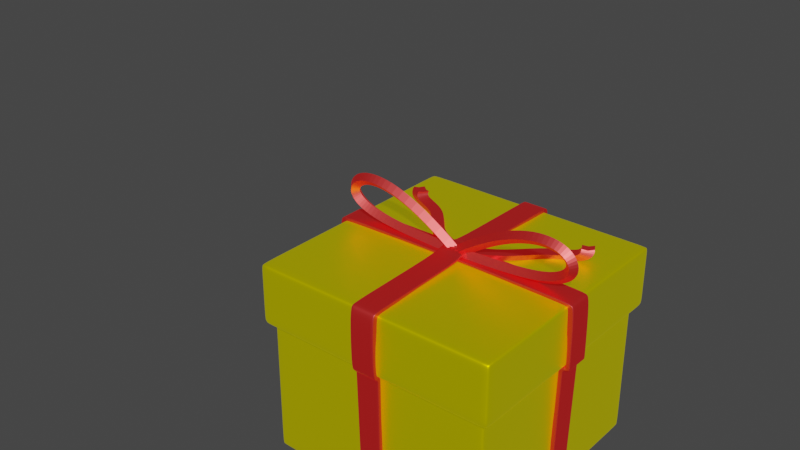 # Source: Present.blend  (saved by Blender 3.4.6; exported with 4.5.12 LTS)
import bpy
from mathutils import Matrix  # noqa: F401  (used for matrix-valued properties, if any)

bpy.ops.wm.read_factory_settings(use_empty=True)
scene = bpy.context.scene
scene.name = 'Scene'

# ---- collections
col_collection = bpy.data.collections.new('Collection'); scene.collection.children.link(col_collection)

# ---- materials (node trees are filled in below, after node groups)
mat_material_001 = bpy.data.materials.new('Material.001')
mat_material_001.use_transparent_shadow = False
mat_material = bpy.data.materials.new('Material')
mat_material.alpha_threshold = 0.0
mat_material.use_transparent_shadow = False
mat_material.roughness = 0.5
mat_material.line_color = (0.0, 0.0, 0.0, 1.0)

# ---- material node trees
mat_material_001.use_nodes = True; mat_material_001.node_tree.nodes.clear()
_N = mat_material_001.node_tree.nodes; _L = mat_material_001.node_tree.links
n0 = _N.new('ShaderNodeBsdfPrincipled'); n0.name = 'Principled BSDF'; n0.location = (10, 300)
n0.distribution = 'GGX'
n0.subsurface_method = 'RANDOM_WALK_SKIN'
n0.inputs[0].default_value = (1.0, 0.7379, 0.0, 1.0)
n0.inputs[1].default_value = 1.0
n0.inputs[3].default_value = 1.45
n0.inputs[27].default_value = (0.1733, 0.1733, 0.0, 1.0)
n0.inputs[28].default_value = 1.0
n1 = _N.new('ShaderNodeOutputMaterial'); n1.name = 'Material Output'; n1.location = (300, 300)
_L.new(n0.outputs[0], n1.inputs[0])
n1.is_active_output = True
mat_material.use_nodes = True; mat_material.node_tree.nodes.clear()
_N = mat_material.node_tree.nodes; _L = mat_material.node_tree.links
n0 = _N.new('ShaderNodeOutputMaterial'); n0.name = 'Material Output'; n0.location = (300, 300)
n1 = _N.new('ShaderNodeBsdfPrincipled'); n1.name = 'Principled BSDF'; n1.location = (10, 300)
n1.distribution = 'GGX'
n1.subsurface_method = 'RANDOM_WALK_SKIN'
n1.inputs[0].default_value = (0.8, 0.1007, 0.1007, 1.0)
n1.inputs[1].default_value = 1.0
n1.inputs[3].default_value = 1.45
n1.inputs[27].default_value = (0.2202, 0.0, 0.0, 1.0)
n1.inputs[28].default_value = 1.0
_L.new(n1.outputs[0], n0.inputs[0])
n0.is_active_output = True

# ---- world
world_world = bpy.data.worlds.new('World'); scene.world = world_world
world_world.use_nodes = True; world_world.node_tree.nodes.clear()
_N = world_world.node_tree.nodes; _L = world_world.node_tree.links
n0 = _N.new('ShaderNodeOutputWorld'); n0.name = 'World Output'; n0.location = (300, 300)
n1 = _N.new('ShaderNodeBackground'); n1.name = 'Background'; n1.location = (10, 300)
n1.inputs[0].default_value = (0.05088, 0.05088, 0.05088, 1.0)
_L.new(n1.outputs[0], n0.inputs[0])
n0.is_active_output = True
world_world.color = (0.05088, 0.05088, 0.05088)
world_world.use_sun_shadow = False
world_world.sun_shadow_jitter_overblur = 0.0

# ---- meshes
me_cube_001 = bpy.data.meshes.new('Cube.001')
me_cube_001.from_pydata([(1.0, 1.0, 1.0), (0.9035, 0.9035, -1.0), (1.0, -1.0, 1.0), (0.9035, -0.9035, -1.0), (-1.0, 1.0, 1.0), (-0.9035, 0.9035, -1.0), (-1.0, -1.0, 1.0), (-0.9035, -0.9035, -1.0), (-1.0, 1.0, -1.0), (-1.0, -1.0, -1.0), (1.0, 1.0, -1.0), (1.0, -1.0, -1.0), (1.0, 1.0, -0.8095), (-1.0, -1.0, -0.8095), (1.0, -1.0, -0.8095), (-1.0, 1.0, -0.8095), (-1.0, -1.0, 0.7869), (1.0, 1.0, 0.7869), (1.0, -1.0, 0.7869), (-1.0, 1.0, 0.7869), (0.9583, 1.0, -1.0), (0.9583, -1.0, 1.0), (0.9583, -1.0, -1.0), (0.9583, 1.0, 1.0), (0.8658, 0.9035, -1.0), (0.8658, -0.9035, -1.0), (0.9583, 1.0, -0.8095), (0.9583, -1.0, -0.8095), (0.9583, 1.0, 0.7869), (0.9583, -1.0, 0.7869), (-0.9488, 1.0, -1.0), (-0.9488, -1.0, 1.0), (-0.8572, 0.9035, -1.0), (-0.9488, -1.0, -0.8095), (-0.9488, -1.0, 0.7869), (-0.9488, -1.0, -1.0), (-0.9488, 1.0, 1.0), (-0.8572, -0.9035, -1.0), (-0.9488, 1.0, -0.8095), (-0.9488, 1.0, 0.7869), (-1.0, -0.9348, -1.0), (1.0, -0.9348, 1.0), (-1.0, -0.9348, 1.0), (1.0, -0.9348, -1.0), (-0.9035, -0.8446, -1.0), (0.9035, -0.8446, -1.0), (1.0, -0.9348, -0.8095), (-1.0, -0.9348, -0.8095), (1.0, -0.9348, 0.7869), (-1.0, -0.9348, 0.7869), (0.9583, -0.9348, 1.0), (-0.9488, -0.9348, 1.0), (-1.0, 0.9519, 1.0), (1.0, 0.9519, -1.0), (0.9035, 0.86, -1.0), (-1.0, 0.9519, -0.8095), (-1.0, 0.9519, 0.7869), (-1.0, 0.9519, -1.0), (1.0, 0.9519, 1.0), (-0.9035, 0.86, -1.0), (1.0, 0.9519, -0.8095), (1.0, 0.9519, 0.7869), (0.9583, 0.9519, 1.0), (-0.9488, 0.9519, 1.0), (0.9409, 0.9409, 0.6168), (0.9409, 0.9409, -5.373), (0.9409, -0.9409, 0.6168), (0.9409, -0.9409, -5.373), (-0.9409, 0.9409, 0.6168), (-0.9409, 0.9409, -5.373), (-0.9409, -0.9409, 0.6168), (-0.9409, -0.9409, -5.373), (0.9409, 0.9409, -5.253), (-0.9409, -0.9409, -5.253), (0.9409, -0.9409, -5.253), (-0.9409, 0.9409, -5.253), (-0.9409, -0.9409, 0.4922), (0.9409, 0.9409, 0.4922), (0.9409, -0.9409, 0.4922), (-0.9409, 0.9409, 0.4922), (-0.9409, 0.8874, -5.373), (0.9409, 0.8874, 0.6168), (-0.9409, 0.8874, 0.6168), (0.9409, 0.8874, -5.373), (0.9409, 0.8874, -5.253), (-0.9409, 0.8874, -5.253), (0.9409, 0.8874, 0.4922), (-0.9409, 0.8874, 0.4922), (-0.901, 0.9409, -5.373), (-0.901, -0.9409, 0.6168), (-0.901, -0.9409, -5.373), (-0.901, 0.9409, 0.6168), (-0.901, 0.9409, -5.253), (-0.901, -0.9409, -5.253), (-0.901, 0.9409, 0.4922), (-0.901, -0.9409, 0.4922), (-0.901, 0.8874, -5.373), (-0.901, 0.8874, 0.6168), (-0.9409, -0.8928, -5.373), (0.9409, -0.8928, 0.6168), (0.9409, -0.8928, -5.253), (0.9409, -0.8928, 0.4922), (-0.9409, -0.8928, 0.6168), (0.9409, -0.8928, -5.373), (-0.9409, -0.8928, -5.253), (-0.9409, -0.8928, 0.4922), (-0.901, -0.8928, -5.373), (-0.901, -0.8928, 0.6168), (0.8903, -0.9409, -5.373), (0.8903, 0.9409, 0.6168), (0.8903, 0.9409, -5.253), (0.8903, 0.9409, 0.4922), (0.8903, 0.8874, 0.6168), (0.8903, 0.9409, -5.373), (0.8903, -0.9409, 0.6168), (0.8903, -0.9409, -5.253), (0.8903, -0.9409, 0.4922), (0.8903, 0.8874, -5.373), (0.8903, -0.8928, 0.6168), (0.8903, -0.8928, -5.373)], [], [(51, 42, 6, 31), (34, 31, 6, 16), (56, 52, 4, 19), (48, 41, 2, 18), (28, 23, 0, 17), (44, 7, 9, 40), (32, 5, 8, 30), (25, 3, 11, 22), (54, 1, 10, 53), (20, 26, 12, 10), (43, 46, 14, 11), (57, 55, 15, 8), (35, 33, 13, 9), (26, 28, 17, 12), (46, 48, 18, 14), (55, 56, 19, 15), (33, 34, 16, 13), (14, 18, 29, 27), (38, 39, 28, 26), (11, 14, 27, 22), (30, 38, 26, 20), (37, 25, 22, 35), (1, 24, 20, 10), (39, 36, 23, 28), (18, 2, 21, 29), (41, 50, 21, 2), (19, 4, 36, 39), (7, 37, 35, 9), (8, 15, 38, 30), (15, 19, 39, 38), (27, 29, 34, 33), (22, 27, 33, 35), (24, 32, 30, 20), (29, 21, 31, 34), (50, 51, 31, 21), (62, 63, 51, 50), (58, 62, 50, 41), (13, 16, 49, 47), (60, 61, 48, 46), (9, 13, 47, 40), (53, 60, 46, 43), (3, 45, 43, 11), (59, 44, 40, 57), (61, 58, 41, 48), (16, 6, 42, 49), (63, 52, 42, 51), (36, 4, 52, 63), (17, 0, 58, 61), (5, 59, 57, 8), (10, 12, 60, 53), (12, 17, 61, 60), (0, 23, 62, 58), (23, 36, 63, 62), (47, 49, 56, 55), (40, 47, 55, 57), (45, 54, 53, 43), (49, 42, 52, 56), (107, 102, 70, 89), (95, 89, 70, 76), (87, 82, 68, 79), (119, 103, 67, 108), (101, 99, 66, 78), (111, 109, 64, 77), (113, 110, 72, 65), (103, 100, 74, 67), (80, 85, 75, 69), (90, 93, 73, 71), (110, 111, 77, 72), (100, 101, 78, 74), (85, 87, 79, 75), (93, 95, 76, 73), (104, 105, 87, 85), (72, 77, 86, 84), (98, 104, 85, 80), (65, 72, 84, 83), (77, 64, 81, 86), (113, 65, 83, 117), (105, 102, 82, 87), (91, 68, 82, 97), (109, 91, 97, 112), (69, 88, 96, 80), (115, 116, 95, 93), (75, 79, 94, 92), (108, 115, 93, 90), (69, 75, 92, 88), (79, 68, 91, 94), (98, 106, 90, 71), (116, 114, 89, 95), (118, 107, 89, 114), (112, 97, 107, 118), (80, 96, 106, 98), (76, 70, 102, 105), (71, 73, 104, 98), (73, 76, 105, 104), (84, 86, 101, 100), (83, 84, 100, 103), (86, 81, 99, 101), (117, 83, 103, 119), (97, 82, 102, 107), (96, 117, 119, 106), (81, 112, 118, 99), (99, 118, 114, 66), (78, 66, 114, 116), (67, 74, 115, 108), (74, 78, 116, 115), (64, 109, 112, 81), (88, 113, 117, 96), (92, 94, 111, 110), (88, 92, 110, 113), (94, 91, 109, 111), (106, 119, 108, 90)])
me_cube_001.polygons.foreach_set('use_smooth', [True] * 111)
_uv = me_cube_001.uv_layers.new(name='UVMap')
_uv.uv.foreach_set('vector', [0.8686, 0.7419, 0.875, 0.7419, 0.875, 0.75, 0.8686, 0.75, 0.5984, 0.9936, 0.625, 0.9936, 0.625, 1.0, 0.5984, 1.0, 0.5984, 0.244, 0.625, 0.244, 0.625, 0.25, 0.5984, 0.25, 0.5984, 0.7419, 0.625, 0.7419, 0.625, 0.75, 0.5984, 0.75, 0.5984, 0.4948, 0.625, 0.4948, 0.625, 0.5, 0.5984, 0.5, 0.1371, 0.7306, 0.1371, 0.7379, 0.125, 0.75, 0.125, 0.7419, 0.1429, 0.5121, 0.1371, 0.5121, 0.125, 0.5, 0.1314, 0.5, 0.3582, 0.7379, 0.3629, 0.7379, 0.375, 0.75, 0.3698, 0.75, 0.3629, 0.5175, 0.3629, 0.5121, 0.375, 0.5, 0.375, 0.506, 0.375, 0.4948, 0.3988, 0.4948, 0.3988, 0.5, 0.375, 0.5, 0.375, 0.7419, 0.3988, 0.7419, 0.3988, 0.75, 0.375, 0.75, 0.375, 0.244, 0.3988, 0.244, 0.3988, 0.25, 0.375, 0.25, 0.375, 0.9936, 0.3988, 0.9936, 0.3988, 1.0, 0.375, 1.0, 0.3988, 0.4948, 0.5984, 0.4948, 0.5984, 0.5, 0.3988, 0.5, 0.3988, 0.7419, 0.5984, 0.7419, 0.5984, 0.75, 0.3988, 0.75, 0.3988, 0.244, 0.5984, 0.244, 0.5984, 0.25, 0.3988, 0.25, 0.3988, 0.9936, 0.5984, 0.9936, 0.5984, 1.0, 0.3988, 1.0, 0.3988, 0.75, 0.5984, 0.75, 0.5984, 0.7552, 0.3988, 0.7552, 0.3988, 0.2564, 0.5984, 0.2564, 0.5984, 0.4948, 0.3988, 0.4948, 0.375, 0.75, 0.3988, 0.75, 0.3988, 0.7552, 0.375, 0.7552, 0.375, 0.2564, 0.3988, 0.2564, 0.3988, 0.4948, 0.375, 0.4948, 0.1429, 0.7379, 0.3582, 0.7379, 0.3698, 0.75, 0.1314, 0.75, 0.3629, 0.5121, 0.3582, 0.5121, 0.3698, 0.5, 0.375, 0.5, 0.5984, 0.2564, 0.625, 0.2564, 0.625, 0.4948, 0.5984, 0.4948, 0.5984, 0.75, 0.625, 0.75, 0.625, 0.7552, 0.5984, 0.7552, 0.625, 0.7419, 0.6302, 0.7419, 0.6302, 0.75, 0.625, 0.75, 0.5984, 0.25, 0.625, 0.25, 0.625, 0.2564, 0.5984, 0.2564, 0.1371, 0.7379, 0.1429, 0.7379, 0.1314, 0.75, 0.125, 0.75, 0.375, 0.25, 0.3988, 0.25, 0.3988, 0.2564, 0.375, 0.2564, 0.3988, 0.25, 0.5984, 0.25, 0.5984, 0.2564, 0.3988, 0.2564, 0.3988, 0.7552, 0.5984, 0.7552, 0.5984, 0.9936, 0.3988, 0.9936, 0.375, 0.7552, 0.3988, 0.7552, 0.3988, 0.9936, 0.375, 0.9936, 0.3582, 0.5121, 0.1429, 0.5121, 0.1314, 0.5, 0.3698, 0.5, 0.5984, 0.7552, 0.625, 0.7552, 0.625, 0.9936, 0.5984, 0.9936, 0.6302, 0.7419, 0.8686, 0.7419, 0.8686, 0.75, 0.6302, 0.75, 0.6302, 0.506, 0.8686, 0.506, 0.8686, 0.7419, 0.6302, 0.7419, 0.625, 0.506, 0.6302, 0.506, 0.6302, 0.7419, 0.625, 0.7419, 0.3988, 0.0, 0.5984, 0.0, 0.5984, 0.008144, 0.3988, 0.008144, 0.3988, 0.506, 0.5984, 0.506, 0.5984, 0.7419, 0.3988, 0.7419, 0.375, 0.0, 0.3988, 0.0, 0.3988, 0.008144, 0.375, 0.008144, 0.375, 0.506, 0.3988, 0.506, 0.3988, 0.7419, 0.375, 0.7419, 0.3629, 0.7379, 0.3629, 0.7306, 0.375, 0.7419, 0.375, 0.75, 0.1371, 0.5175, 0.1371, 0.7306, 0.125, 0.7419, 0.125, 0.506, 0.5984, 0.506, 0.625, 0.506, 0.625, 0.7419, 0.5984, 0.7419, 0.5984, 0.0, 0.625, 0.0, 0.625, 0.008144, 0.5984, 0.008144, 0.8686, 0.506, 0.875, 0.506, 0.875, 0.7419, 0.8686, 0.7419, 0.8686, 0.5, 0.875, 0.5, 0.875, 0.506, 0.8686, 0.506, 0.5984, 0.5, 0.625, 0.5, 0.625, 0.506, 0.5984, 0.506, 0.1371, 0.5121, 0.1371, 0.5175, 0.125, 0.506, 0.125, 0.5, 0.375, 0.5, 0.3988, 0.5, 0.3988, 0.506, 0.375, 0.506, 0.3988, 0.5, 0.5984, 0.5, 0.5984, 0.506, 0.3988, 0.506, 0.625, 0.5, 0.6302, 0.5, 0.6302, 0.506, 0.625, 0.506, 0.6302, 0.5, 0.8686, 0.5, 0.8686, 0.506, 0.6302, 0.506, 0.3988, 0.008144, 0.5984, 0.008144, 0.5984, 0.244, 0.3988, 0.244, 0.375, 0.008144, 0.3988, 0.008144, 0.3988, 0.244, 0.375, 0.244, 0.3629, 0.7306, 0.3629, 0.5175, 0.375, 0.506, 0.375, 0.7419, 0.5984, 0.008144, 0.625, 0.008144, 0.625, 0.244, 0.5984, 0.244, 0.8697, 0.7436, 0.875, 0.7436, 0.875, 0.75, 0.8697, 0.75, 0.6198, 0.9947, 0.625, 0.9947, 0.625, 1.0, 0.6198, 1.0, 0.6198, 0.2429, 0.625, 0.2429, 0.625, 0.25, 0.6198, 0.25, 0.3683, 0.7436, 0.375, 0.7436, 0.375, 0.75, 0.3683, 0.75, 0.6198, 0.7436, 0.625, 0.7436, 0.625, 0.75, 0.6198, 0.75, 0.6198, 0.4933, 0.625, 0.4933, 0.625, 0.5, 0.6198, 0.5, 0.375, 0.4933, 0.38, 0.4933, 0.38, 0.5, 0.375, 0.5, 0.375, 0.7436, 0.38, 0.7436, 0.38, 0.75, 0.375, 0.75, 0.375, 0.2429, 0.38, 0.2429, 0.38, 0.25, 0.375, 0.25, 0.375, 0.9947, 0.38, 0.9947, 0.38, 1.0, 0.375, 1.0, 0.38, 0.4933, 0.6198, 0.4933, 0.6198, 0.5, 0.38, 0.5, 0.38, 0.7436, 0.6198, 0.7436, 0.6198, 0.75, 0.38, 0.75, 0.38, 0.2429, 0.6198, 0.2429, 0.6198, 0.25, 0.38, 0.25, 0.38, 0.9947, 0.6198, 0.9947, 0.6198, 1.0, 0.38, 1.0, 0.38, 0.006391, 0.6198, 0.006391, 0.6198, 0.2429, 0.38, 0.2429, 0.38, 0.5, 0.6198, 0.5, 0.6198, 0.5071, 0.38, 0.5071, 0.375, 0.006391, 0.38, 0.006391, 0.38, 0.2429, 0.375, 0.2429, 0.375, 0.5, 0.38, 0.5, 0.38, 0.5071, 0.375, 0.5071, 0.6198, 0.5, 0.625, 0.5, 0.625, 0.5071, 0.6198, 0.5071, 0.3683, 0.5, 0.375, 0.5, 0.375, 0.5071, 0.3683, 0.5071, 0.6198, 0.006391, 0.625, 0.006391, 0.625, 0.2429, 0.6198, 0.2429, 0.8697, 0.5, 0.875, 0.5, 0.875, 0.5071, 0.8697, 0.5071, 0.6317, 0.5, 0.8697, 0.5, 0.8697, 0.5071, 0.6317, 0.5071, 0.125, 0.5, 0.1303, 0.5, 0.1303, 0.5071, 0.125, 0.5071, 0.38, 0.7567, 0.6198, 0.7567, 0.6198, 0.9947, 0.38, 0.9947, 0.38, 0.25, 0.6198, 0.25, 0.6198, 0.2553, 0.38, 0.2553, 0.375, 0.7567, 0.38, 0.7567, 0.38, 0.9947, 0.375, 0.9947, 0.375, 0.25, 0.38, 0.25, 0.38, 0.2553, 0.375, 0.2553, 0.6198, 0.25, 0.625, 0.25, 0.625, 0.2553, 0.6198, 0.2553, 0.125, 0.7436, 0.1303, 0.7436, 0.1303, 0.75, 0.125, 0.75, 0.6198, 0.7567, 0.625, 0.7567, 0.625, 0.9947, 0.6198, 0.9947, 0.6317, 0.7436, 0.8697, 0.7436, 0.8697, 0.75, 0.6317, 0.75, 0.6317, 0.5071, 0.8697, 0.5071, 0.8697, 0.7436, 0.6317, 0.7436, 0.125, 0.5071, 0.1303, 0.5071, 0.1303, 0.7436, 0.125, 0.7436, 0.6198, 0.0, 0.625, 0.0, 0.625, 0.006391, 0.6198, 0.006391, 0.375, 0.0, 0.38, 0.0, 0.38, 0.006391, 0.375, 0.006391, 0.38, 0.0, 0.6198, 0.0, 0.6198, 0.006391, 0.38, 0.006391, 0.38, 0.5071, 0.6198, 0.5071, 0.6198, 0.7436, 0.38, 0.7436, 0.375, 0.5071, 0.38, 0.5071, 0.38, 0.7436, 0.375, 0.7436, 0.6198, 0.5071, 0.625, 0.5071, 0.625, 0.7436, 0.6198, 0.7436, 0.3683, 0.5071, 0.375, 0.5071, 0.375, 0.7436, 0.3683, 0.7436, 0.8697, 0.5071, 0.875, 0.5071, 0.875, 0.7436, 0.8697, 0.7436, 0.1303, 0.5071, 0.3683, 0.5071, 0.3683, 0.7436, 0.1303, 0.7436, 0.625, 0.5071, 0.6317, 0.5071, 0.6317, 0.7436, 0.625, 0.7436, 0.625, 0.7436, 0.6317, 0.7436, 0.6317, 0.75, 0.625, 0.75, 0.6198, 0.75, 0.625, 0.75, 0.625, 0.7567, 0.6198, 0.7567, 0.375, 0.75, 0.38, 0.75, 0.38, 0.7567, 0.375, 0.7567, 0.38, 0.75, 0.6198, 0.75, 0.6198, 0.7567, 0.38, 0.7567, 0.625, 0.5, 0.6317, 0.5, 0.6317, 0.5071, 0.625, 0.5071, 0.1303, 0.5, 0.3683, 0.5, 0.3683, 0.5071, 0.1303, 0.5071, 0.38, 0.2553, 0.6198, 0.2553, 0.6198, 0.4933, 0.38, 0.4933, 0.375, 0.2553, 0.38, 0.2553, 0.38, 0.4933, 0.375, 0.4933, 0.6198, 0.2553, 0.625, 0.2553, 0.625, 0.4933, 0.6198, 0.4933, 0.1303, 0.7436, 0.3683, 0.7436, 0.3683, 0.75, 0.1303, 0.75])
me_cube_001.materials.append(mat_material_001)
me_cube_001.use_mirror_vertex_groups = False
me_cube_001.update()
me_cube_002 = bpy.data.meshes.new('Cube.002')
me_cube_002.from_pydata([(1.0, 0.9754, 0.9777), (0.9262, 0.9226, -0.888), (-1.0, 0.9754, 0.9777), (-0.9265, 0.9226, -0.888), (0.9262, 0.9226, -0.851), (-0.9265, 0.9226, -0.851), (1.0, 1.0, 0.9584), (-1.0, 1.0, 0.9584), (-0.9265, 0.8699, -0.888), (1.0, 0.9431, 1.0), (-1.0, 0.9431, 1.0), (0.9262, 0.8699, -0.888), (0.9262, 0.8699, -0.851), (-0.9265, 0.8699, -0.851), (1.0, 0.9431, 0.9584), (-1.0, 0.9431, 0.9584), (-0.8872, 0.9226, -0.888), (-0.9576, 0.9754, 0.9777), (-0.8872, 0.9226, -0.851), (-0.9576, 1.0, 0.9584), (-0.8872, 0.8699, -0.888), (-0.9576, 0.9431, 1.0), (0.9462, 0.9754, 0.9777), (0.8763, 0.9226, -0.851), (0.9462, 1.0, 0.9584), (0.9462, 0.9431, 1.0), (0.8763, 0.9226, -0.888), (0.8763, 0.8699, -0.888), (1.0, 0.9488, 0.343), (-1.0, 0.9488, 0.343), (-1.0, 0.8919, 0.343), (1.0, 0.8919, 0.343), (-0.9576, 0.9488, 0.343), (0.9462, 0.9488, 0.343), (1.0, 1.001, 0.4074), (-1.0, 1.001, 0.4074), (-1.0, 0.9437, 0.4074), (1.0, 0.9437, 0.4074), (-0.9576, 1.001, 0.4074), (0.9462, 1.001, 0.4074), (1.0, 0.948, 0.3878), (-1.0, 0.948, 0.3878), (-1.0, 0.8911, 0.3878), (1.0, 0.8911, 0.3878), (-0.9576, 0.948, 0.3878), (0.9462, 0.948, 0.3878), (1.0, 1.001, 0.4235), (-1.0, 1.001, 0.4235), (-1.0, 0.9437, 0.4235), (1.0, 0.9437, 0.4235), (-0.9576, 1.001, 0.4235), (0.9462, 1.001, 0.4235), (1.0, 0.9845, 0.3886), (-1.0, 0.9845, 0.3886), (-1.0, 0.9342, 0.4202), (1.0, 0.9342, 0.4202), (-0.9576, 0.9845, 0.3886), (0.9462, 0.9845, 0.3886), (-1.0, -0.002867, 1.0), (-1.0, -0.002867, 0.9584), (1.0, -0.002867, 1.0), (1.0, -0.002867, 0.9584), (-0.9576, -0.002867, 1.0), (0.9462, -0.002867, 1.0), (0.9262, -0.006415, -0.888), (-0.9265, -0.006415, -0.851), (-0.9265, -0.006415, -0.888), (0.9262, -0.006415, -0.851), (-0.8872, -0.006415, -0.888), (0.8763, -0.006415, -0.888)], [], [(15, 10, 2, 7), (24, 22, 0, 6), (26, 23, 4, 1), (8, 13, 5, 3), (51, 24, 6, 46), (48, 15, 7, 47), (46, 6, 14, 49), (66, 65, 13, 8), (1, 4, 12, 11), (6, 0, 9, 14), (26, 1, 11, 27), (59, 58, 10, 15), (17, 2, 10, 21), (22, 17, 21, 25), (3, 16, 20, 8), (47, 7, 19, 50), (3, 5, 18, 16), (7, 2, 17, 19), (0, 22, 25, 9), (16, 26, 27, 20), (50, 19, 24, 51), (16, 18, 23, 26), (19, 17, 22, 24), (59, 15, 14, 61), (65, 67, 12, 13), (48, 49, 14, 15), (13, 12, 31, 30), (18, 32, 33, 23), (5, 29, 32, 18), (4, 28, 31, 12), (13, 30, 29, 5), (23, 33, 28, 4), (54, 55, 37, 36), (56, 38, 39, 57), (53, 35, 38, 56), (52, 34, 37, 55), (54, 36, 35, 53), (57, 39, 34, 52), (33, 45, 40, 28), (30, 42, 41, 29), (28, 40, 43, 31), (29, 41, 44, 32), (32, 44, 45, 33), (30, 31, 43, 42), (36, 37, 49, 48), (38, 50, 51, 39), (35, 47, 50, 38), (34, 46, 49, 37), (36, 48, 47, 35), (39, 51, 46, 34), (45, 57, 52, 40), (42, 54, 53, 41), (40, 52, 55, 43), (41, 53, 56, 44), (44, 56, 57, 45), (42, 43, 55, 54), (9, 25, 63, 60), (21, 10, 58, 62), (14, 9, 60, 61), (25, 21, 62, 63), (20, 27, 69, 68), (27, 11, 64, 69), (11, 12, 67, 64), (8, 20, 68, 66)])
me_cube_002.polygons.foreach_set('use_smooth', [True] * 64)
_uv = me_cube_002.uv_layers.new(name='UVMap')
_uv.uv.foreach_set('vector', [0.6198, 0.2429, 0.625, 0.2429, 0.625, 0.25, 0.6198, 0.25, 0.6198, 0.4933, 0.625, 0.4933, 0.625, 0.5, 0.6198, 0.5, 0.375, 0.4933, 0.38, 0.4933, 0.38, 0.5, 0.375, 0.5, 0.375, 0.2429, 0.38, 0.2429, 0.38, 0.25, 0.375, 0.25, 0.5554, 0.4933, 0.6198, 0.4933, 0.6198, 0.5, 0.5554, 0.5, 0.5554, 0.2429, 0.6198, 0.2429, 0.6198, 0.25, 0.5554, 0.25, 0.5554, 0.5, 0.6198, 0.5, 0.6198, 0.5071, 0.5554, 0.5071, 0.375, 0.1246, 0.38, 0.1246, 0.38, 0.2429, 0.375, 0.2429, 0.375, 0.5, 0.38, 0.5, 0.38, 0.5071, 0.375, 0.5071, 0.6198, 0.5, 0.625, 0.5, 0.625, 0.5071, 0.6198, 0.5071, 0.3683, 0.5, 0.375, 0.5, 0.375, 0.5071, 0.3683, 0.5071, 0.6198, 0.1246, 0.625, 0.1246, 0.625, 0.2429, 0.6198, 0.2429, 0.8697, 0.5, 0.875, 0.5, 0.875, 0.5071, 0.8697, 0.5071, 0.6317, 0.5, 0.8697, 0.5, 0.8697, 0.5071, 0.6317, 0.5071, 0.125, 0.5, 0.1303, 0.5, 0.1303, 0.5071, 0.125, 0.5071, 0.5554, 0.25, 0.6198, 0.25, 0.6198, 0.2553, 0.5554, 0.2553, 0.375, 0.25, 0.38, 0.25, 0.38, 0.2553, 0.375, 0.2553, 0.6198, 0.25, 0.625, 0.25, 0.625, 0.2553, 0.6198, 0.2553, 0.625, 0.5, 0.6317, 0.5, 0.6317, 0.5071, 0.625, 0.5071, 0.1303, 0.5, 0.3683, 0.5, 0.3683, 0.5071, 0.1303, 0.5071, 0.5554, 0.2553, 0.6198, 0.2553, 0.6198, 0.4933, 0.5554, 0.4933, 0.375, 0.2553, 0.38, 0.2553, 0.38, 0.4933, 0.375, 0.4933, 0.6198, 0.2553, 0.625, 0.2553, 0.625, 0.4933, 0.6198, 0.4933, 0.6198, 0.1246, 0.6198, 0.2429, 0.6198, 0.5071, 0.6198, 0.6254, 0.38, 0.1246, 0.38, 0.6254, 0.38, 0.5071, 0.38, 0.2429, 0.5554, 0.2429, 0.5554, 0.5071, 0.6198, 0.5071, 0.6198, 0.2429, 0.38, 0.2429, 0.38, 0.5071, 0.5429, 0.5071, 0.5429, 0.2429, 0.38, 0.2553, 0.5429, 0.2553, 0.5429, 0.4933, 0.38, 0.4933, 0.38, 0.25, 0.5429, 0.25, 0.5429, 0.2553, 0.38, 0.2553, 0.38, 0.5, 0.5429, 0.5, 0.5429, 0.5071, 0.38, 0.5071, 0.38, 0.2429, 0.5429, 0.2429, 0.5429, 0.25, 0.38, 0.25, 0.38, 0.4933, 0.5429, 0.4933, 0.5429, 0.5, 0.38, 0.5, 0.552, 0.2429, 0.552, 0.5071, 0.5534, 0.5071, 0.5534, 0.2429, 0.552, 0.2553, 0.5534, 0.2553, 0.5534, 0.4933, 0.552, 0.4933, 0.552, 0.25, 0.5534, 0.25, 0.5534, 0.2553, 0.552, 0.2553, 0.552, 0.5, 0.5534, 0.5, 0.5534, 0.5071, 0.552, 0.5071, 0.552, 0.2429, 0.5534, 0.2429, 0.5534, 0.25, 0.552, 0.25, 0.552, 0.4933, 0.5534, 0.4933, 0.5534, 0.5, 0.552, 0.5, 0.5429, 0.4933, 0.5473, 0.4933, 0.5473, 0.5, 0.5429, 0.5, 0.5429, 0.2429, 0.5471, 0.2432, 0.5473, 0.25, 0.5429, 0.25, 0.5429, 0.5, 0.5473, 0.5, 0.5471, 0.5068, 0.5429, 0.5071, 0.5429, 0.25, 0.5473, 0.25, 0.5473, 0.2553, 0.5429, 0.2553, 0.5429, 0.2553, 0.5473, 0.2553, 0.5473, 0.4933, 0.5429, 0.4933, 0.5429, 0.2429, 0.5429, 0.5071, 0.5471, 0.5068, 0.5471, 0.2432, 0.5534, 0.2429, 0.5534, 0.5071, 0.5554, 0.5071, 0.5554, 0.2429, 0.5534, 0.2553, 0.5554, 0.2553, 0.5554, 0.4933, 0.5534, 0.4933, 0.5534, 0.25, 0.5554, 0.25, 0.5554, 0.2553, 0.5534, 0.2553, 0.5534, 0.5, 0.5554, 0.5, 0.5554, 0.5071, 0.5534, 0.5071, 0.5534, 0.2429, 0.5554, 0.2429, 0.5554, 0.25, 0.5534, 0.25, 0.5534, 0.4933, 0.5554, 0.4933, 0.5554, 0.5, 0.5534, 0.5, 0.5473, 0.4933, 0.552, 0.4933, 0.552, 0.5, 0.5473, 0.5, 0.5471, 0.2432, 0.552, 0.2429, 0.552, 0.25, 0.5473, 0.25, 0.5473, 0.5, 0.552, 0.5, 0.552, 0.5071, 0.5471, 0.5068, 0.5473, 0.25, 0.552, 0.25, 0.552, 0.2553, 0.5473, 0.2553, 0.5473, 0.2553, 0.552, 0.2553, 0.552, 0.4933, 0.5473, 0.4933, 0.5471, 0.2432, 0.5471, 0.5068, 0.552, 0.5071, 0.552, 0.2429, 0.625, 0.5071, 0.6317, 0.5071, 0.6317, 0.6254, 0.625, 0.6254, 0.8697, 0.5071, 0.875, 0.5071, 0.875, 0.6254, 0.8697, 0.6254, 0.6198, 0.5071, 0.625, 0.5071, 0.625, 0.6254, 0.6198, 0.6254, 0.6317, 0.5071, 0.8697, 0.5071, 0.8697, 0.6254, 0.6317, 0.6254, 0.1303, 0.5071, 0.3683, 0.5071, 0.3683, 0.6254, 0.1303, 0.6254, 0.3683, 0.5071, 0.375, 0.5071, 0.375, 0.6254, 0.3683, 0.6254, 0.375, 0.5071, 0.38, 0.5071, 0.38, 0.6254, 0.375, 0.6254, 0.125, 0.5071, 0.1303, 0.5071, 0.1303, 0.6254, 0.125, 0.6254])
me_cube_002.materials.append(mat_material)
me_cube_002.use_mirror_vertex_groups = False
me_cube_002.update()
me_cube_003 = bpy.data.meshes.new('Cube.003')
me_cube_003.from_pydata([(1.0, 0.9674, 0.9842), (0.9262, 0.9226, -0.888), (-1.0, 0.9674, 0.9842), (-0.9265, 0.9226, -0.888), (0.9262, 0.9226, -0.851), (-0.9265, 0.9226, -0.851), (1.0, 1.0, 0.9584), (-1.0, 1.0, 0.9584), (-0.9265, 0.8699, -0.888), (1.0, 0.9431, 1.0), (-1.0, 0.9431, 1.0), (0.9262, 0.8699, -0.888), (0.9262, 0.8699, -0.851), (-0.9265, 0.8699, -0.851), (1.0, 0.9431, 0.9584), (-1.0, 0.9431, 0.9584), (-0.8872, 0.9226, -0.888), (-0.9576, 0.9674, 0.9842), (-0.8872, 0.9226, -0.851), (-0.9576, 1.0, 0.9584), (-0.8872, 0.8699, -0.888), (-0.9576, 0.9431, 1.0), (0.9462, 0.9674, 0.9842), (0.8763, 0.9226, -0.851), (0.9462, 1.0, 0.9584), (0.9462, 0.9431, 1.0), (0.8763, 0.9226, -0.888), (0.8763, 0.8699, -0.888), (1.0, 0.9488, 0.343), (-1.0, 0.9488, 0.343), (-1.0, 0.8919, 0.343), (1.0, 0.8919, 0.343), (-0.9576, 0.9488, 0.343), (0.9462, 0.9488, 0.343), (1.0, 0.9755, 0.4025), (-1.0, 0.9755, 0.4025), (-1.0, 0.9187, 0.4025), (1.0, 0.9187, 0.4025), (-0.9576, 0.9755, 0.4025), (0.9462, 0.9755, 0.4025), (1.0, 0.9483, 0.3683), (-1.0, 0.9483, 0.3683), (-1.0, 0.8915, 0.3683), (1.0, 0.8915, 0.3683), (-0.9576, 0.9483, 0.3683), (0.9462, 0.9483, 0.3683), (1.0, 0.9957, 0.4268), (-1.0, 0.9957, 0.4268), (-1.0, 0.9388, 0.4268), (1.0, 0.9388, 0.4268), (-0.9576, 0.9957, 0.4268), (0.9462, 0.9957, 0.4268), (1.0, 0.9649, 0.3857), (-1.0, 0.9649, 0.3857), (-1.0, 0.9099, 0.4003), (1.0, 0.9099, 0.4003), (-0.9576, 0.9649, 0.3857), (0.9462, 0.9649, 0.3857), (-1.0, -0.002867, 1.042), (-1.0, -0.002867, 1.001), (1.0, -0.002867, 1.042), (1.0, -0.002867, 1.001), (-0.9576, -0.002867, 1.042), (0.9462, -0.002867, 1.042), (0.9262, -0.006415, -0.888), (-0.9265, -0.006415, -0.851), (-0.9265, -0.006415, -0.888), (0.9262, -0.006415, -0.851), (-0.8872, -0.006415, -0.888), (0.8763, -0.006415, -0.888), (-1.0, 0.1139, 1.01), (-1.0, 0.1139, 0.968), (1.0, 0.1139, 1.01), (1.0, 0.1139, 0.968), (-0.9576, 0.1139, 1.01), (0.9462, 0.1139, 1.01), (1.0, 0.09338, 1.039), (1.0, 0.09338, 0.9978), (-0.9576, 0.09338, 1.039), (0.9462, 0.09338, 1.039), (-1.0, 0.09338, 1.039), (-1.0, 0.09338, 0.9978)], [], [(15, 10, 2, 7), (24, 22, 0, 6), (26, 23, 4, 1), (8, 13, 5, 3), (51, 24, 6, 46), (48, 15, 7, 47), (46, 6, 14, 49), (66, 65, 13, 8), (1, 4, 12, 11), (6, 0, 9, 14), (26, 1, 11, 27), (71, 70, 10, 15), (17, 2, 10, 21), (22, 17, 21, 25), (3, 16, 20, 8), (47, 7, 19, 50), (3, 5, 18, 16), (7, 2, 17, 19), (0, 22, 25, 9), (16, 26, 27, 20), (50, 19, 24, 51), (16, 18, 23, 26), (19, 17, 22, 24), (71, 15, 14, 73), (65, 67, 12, 13), (48, 49, 14, 15), (13, 12, 31, 30), (18, 32, 33, 23), (5, 29, 32, 18), (4, 28, 31, 12), (13, 30, 29, 5), (23, 33, 28, 4), (54, 55, 37, 36), (56, 38, 39, 57), (53, 35, 38, 56), (52, 34, 37, 55), (54, 36, 35, 53), (57, 39, 34, 52), (33, 45, 40, 28), (30, 42, 41, 29), (28, 40, 43, 31), (29, 41, 44, 32), (32, 44, 45, 33), (30, 31, 43, 42), (36, 37, 49, 48), (38, 50, 51, 39), (35, 47, 50, 38), (34, 46, 49, 37), (36, 48, 47, 35), (39, 51, 46, 34), (45, 57, 52, 40), (42, 54, 53, 41), (40, 52, 55, 43), (41, 53, 56, 44), (44, 56, 57, 45), (42, 43, 55, 54), (76, 79, 63, 60), (78, 80, 58, 62), (77, 76, 60, 61), (79, 78, 62, 63), (20, 27, 69, 68), (27, 11, 64, 69), (11, 12, 67, 64), (8, 20, 68, 66), (25, 21, 74, 75), (14, 9, 72, 73), (21, 10, 70, 74), (9, 25, 75, 72), (81, 71, 73, 77), (81, 80, 70, 71), (59, 58, 80, 81), (59, 81, 77, 61), (75, 74, 78, 79), (73, 72, 76, 77), (74, 70, 80, 78), (72, 75, 79, 76)])
me_cube_003.polygons.foreach_set('use_smooth', [True] * 76)
_uv = me_cube_003.uv_layers.new(name='UVMap')
_uv.uv.foreach_set('vector', [0.6198, 0.2429, 0.625, 0.2429, 0.625, 0.25, 0.6198, 0.25, 0.6198, 0.4933, 0.625, 0.4933, 0.625, 0.5, 0.6198, 0.5, 0.375, 0.4933, 0.38, 0.4933, 0.38, 0.5, 0.375, 0.5, 0.375, 0.2429, 0.38, 0.2429, 0.38, 0.25, 0.375, 0.25, 0.5532, 0.4933, 0.6198, 0.4933, 0.6198, 0.5, 0.5532, 0.5, 0.5532, 0.2429, 0.6198, 0.2429, 0.6198, 0.25, 0.5532, 0.25, 0.5532, 0.5, 0.6198, 0.5, 0.6198, 0.5071, 0.5532, 0.5071, 0.375, 0.1246, 0.38, 0.1246, 0.38, 0.2429, 0.375, 0.2429, 0.375, 0.5, 0.38, 0.5, 0.38, 0.5071, 0.375, 0.5071, 0.6198, 0.5, 0.625, 0.5, 0.625, 0.5071, 0.6198, 0.5071, 0.3683, 0.5, 0.375, 0.5, 0.375, 0.5071, 0.3683, 0.5071, 0.6198, 0.1392, 0.625, 0.1392, 0.625, 0.2429, 0.6198, 0.2429, 0.8697, 0.5, 0.875, 0.5, 0.875, 0.5071, 0.8697, 0.5071, 0.6317, 0.5, 0.8697, 0.5, 0.8697, 0.5071, 0.6317, 0.5071, 0.125, 0.5, 0.1303, 0.5, 0.1303, 0.5071, 0.125, 0.5071, 0.5532, 0.25, 0.6198, 0.25, 0.6198, 0.2553, 0.5532, 0.2553, 0.375, 0.25, 0.38, 0.25, 0.38, 0.2553, 0.375, 0.2553, 0.6198, 0.25, 0.625, 0.25, 0.625, 0.2553, 0.6198, 0.2553, 0.625, 0.5, 0.6317, 0.5, 0.6317, 0.5071, 0.625, 0.5071, 0.1303, 0.5, 0.3683, 0.5, 0.3683, 0.5071, 0.1303, 0.5071, 0.5532, 0.2553, 0.6198, 0.2553, 0.6198, 0.4933, 0.5532, 0.4933, 0.375, 0.2553, 0.38, 0.2553, 0.38, 0.4933, 0.375, 0.4933, 0.6198, 0.2553, 0.625, 0.2553, 0.625, 0.4933, 0.6198, 0.4933, 0.6198, 0.1392, 0.6198, 0.2429, 0.6198, 0.5071, 0.6198, 0.6108, 0.38, 0.1246, 0.38, 0.6254, 0.38, 0.5071, 0.38, 0.2429, 0.5532, 0.2429, 0.5532, 0.5071, 0.6198, 0.5071, 0.6198, 0.2429, 0.38, 0.2429, 0.38, 0.5071, 0.5429, 0.5071, 0.5429, 0.2429, 0.38, 0.2553, 0.5429, 0.2553, 0.5429, 0.4933, 0.38, 0.4933, 0.38, 0.25, 0.5429, 0.25, 0.5429, 0.2553, 0.38, 0.2553, 0.38, 0.5, 0.5429, 0.5, 0.5429, 0.5071, 0.38, 0.5071, 0.38, 0.2429, 0.5429, 0.2429, 0.5429, 0.25, 0.38, 0.25, 0.38, 0.4933, 0.5429, 0.4933, 0.5429, 0.5, 0.38, 0.5, 0.5482, 0.2433, 0.5482, 0.5067, 0.5498, 0.5069, 0.5498, 0.2431, 0.5483, 0.2553, 0.5499, 0.2553, 0.5499, 0.4933, 0.5483, 0.4933, 0.5483, 0.25, 0.5499, 0.25, 0.5499, 0.2553, 0.5483, 0.2553, 0.5483, 0.5, 0.5499, 0.5, 0.5498, 0.5069, 0.5482, 0.5067, 0.5482, 0.2433, 0.5498, 0.2431, 0.5499, 0.25, 0.5483, 0.25, 0.5483, 0.4933, 0.5499, 0.4933, 0.5499, 0.5, 0.5483, 0.5, 0.5429, 0.4933, 0.5454, 0.4933, 0.5454, 0.5, 0.5429, 0.5, 0.5429, 0.2429, 0.5454, 0.2429, 0.5454, 0.25, 0.5429, 0.25, 0.5429, 0.5, 0.5454, 0.5, 0.5454, 0.5071, 0.5429, 0.5071, 0.5429, 0.25, 0.5454, 0.25, 0.5454, 0.2553, 0.5429, 0.2553, 0.5429, 0.2553, 0.5454, 0.2553, 0.5454, 0.4933, 0.5429, 0.4933, 0.5429, 0.2429, 0.5429, 0.5071, 0.5454, 0.5071, 0.5454, 0.2429, 0.5498, 0.2431, 0.5498, 0.5069, 0.5532, 0.5071, 0.5532, 0.2429, 0.5499, 0.2553, 0.5532, 0.2553, 0.5532, 0.4933, 0.5499, 0.4933, 0.5499, 0.25, 0.5532, 0.25, 0.5532, 0.2553, 0.5499, 0.2553, 0.5499, 0.5, 0.5532, 0.5, 0.5532, 0.5071, 0.5498, 0.5069, 0.5498, 0.2431, 0.5532, 0.2429, 0.5532, 0.25, 0.5499, 0.25, 0.5499, 0.4933, 0.5532, 0.4933, 0.5532, 0.5, 0.5499, 0.5, 0.5454, 0.4933, 0.5483, 0.4933, 0.5483, 0.5, 0.5454, 0.5, 0.5454, 0.2429, 0.5482, 0.2433, 0.5483, 0.25, 0.5454, 0.25, 0.5454, 0.5, 0.5483, 0.5, 0.5482, 0.5067, 0.5454, 0.5071, 0.5454, 0.25, 0.5483, 0.25, 0.5483, 0.2553, 0.5454, 0.2553, 0.5454, 0.2553, 0.5483, 0.2553, 0.5483, 0.4933, 0.5454, 0.4933, 0.5454, 0.2429, 0.5454, 0.5071, 0.5482, 0.5067, 0.5482, 0.2433, 0.625, 0.6133, 0.6317, 0.6133, 0.6317, 0.6254, 0.625, 0.6254, 0.8697, 0.6133, 0.875, 0.6133, 0.875, 0.6254, 0.8697, 0.6254, 0.6198, 0.6133, 0.625, 0.6133, 0.625, 0.6254, 0.6198, 0.6254, 0.6317, 0.6133, 0.8697, 0.6133, 0.8697, 0.6254, 0.6317, 0.6254, 0.1303, 0.5071, 0.3683, 0.5071, 0.3683, 0.6254, 0.1303, 0.6254, 0.3683, 0.5071, 0.375, 0.5071, 0.375, 0.6254, 0.3683, 0.6254, 0.375, 0.5071, 0.38, 0.5071, 0.38, 0.6254, 0.375, 0.6254, 0.125, 0.5071, 0.1303, 0.5071, 0.1303, 0.6254, 0.125, 0.6254, 0.6317, 0.5071, 0.8697, 0.5071, 0.8697, 0.6108, 0.6317, 0.6108, 0.6198, 0.5071, 0.625, 0.5071, 0.625, 0.6108, 0.6198, 0.6108, 0.8697, 0.5071, 0.875, 0.5071, 0.875, 0.6108, 0.8697, 0.6108, 0.625, 0.5071, 0.6317, 0.5071, 0.6317, 0.6108, 0.625, 0.6108, 0.6198, 0.1367, 0.6198, 0.1392, 0.6198, 0.6108, 0.6198, 0.6133, 0.6198, 0.1367, 0.625, 0.1367, 0.625, 0.1392, 0.6198, 0.1392, 0.6198, 0.1246, 0.625, 0.1246, 0.625, 0.1367, 0.6198, 0.1367, 0.6198, 0.1246, 0.6198, 0.1367, 0.6198, 0.6133, 0.6198, 0.6254, 0.6317, 0.6108, 0.8697, 0.6108, 0.8697, 0.6133, 0.6317, 0.6133, 0.6198, 0.6108, 0.625, 0.6108, 0.625, 0.6133, 0.6198, 0.6133, 0.8697, 0.6108, 0.875, 0.6108, 0.875, 0.6133, 0.8697, 0.6133, 0.625, 0.6108, 0.6317, 0.6108, 0.6317, 0.6133, 0.625, 0.6133])
me_cube_003.materials.append(mat_material)
me_cube_003.use_mirror_vertex_groups = False
me_cube_003.update()
me_nurbspath_002 = bpy.data.meshes.new('NurbsPath.002')
me_nurbspath_002.from_pydata([(1.566, 0.5671, -0.04946), (1.525, 0.5381, -0.07047), (1.478, 0.5189, -0.05431), (0.6862, 0.007068, -0.2381), (0.699, -0.04126, -0.2381), (0.704, -0.03994, -0.1883), (0.7089, -0.03863, -0.1386), (0.6961, 0.009701, -0.1386), (0.6833, 0.05803, -0.1386), (0.6783, 0.05671, -0.1883), (0.6734, 0.0554, -0.2381), (0.6862, 0.007068, -0.2381), (0.699, -0.04126, -0.2381), (0.704, -0.03994, -0.1883), (0.7089, -0.03863, -0.1386), (0.6961, 0.009701, -0.1386), (0.6833, 0.05803, -0.1386), (0.6783, 0.05671, -0.1883), (0.6734, 0.0554, -0.2381), (0.7316, 0.02046, -0.2431), (0.7471, -0.02707, -0.2433), (0.7522, -0.0257, -0.1936), (0.7574, -0.02432, -0.1439), (0.7419, 0.02321, -0.1436), (0.7264, 0.07074, -0.1433), (0.7212, 0.06937, -0.193), (0.716, 0.068, -0.2428), (0.7729, 0.03531, -0.2478), (0.7911, -0.01125, -0.2485), (0.7965, -0.009799, -0.1988), (0.8018, -0.008348, -0.1491), (0.7836, 0.03821, -0.1485), (0.7654, 0.08476, -0.1479), (0.76, 0.08331, -0.1975), (0.7546, 0.08186, -0.2472), (0.8105, 0.05141, -0.2525), (0.8314, 0.006013, -0.2534), (0.837, 0.007559, -0.2038), (0.8426, 0.009105, -0.1541), (0.8217, 0.0545, -0.1532), (0.8007, 0.09989, -0.1522), (0.7952, 0.09834, -0.2019), (0.7896, 0.0968, -0.2515), (0.8448, 0.06858, -0.257), (0.8684, 0.02451, -0.2583), (0.8742, 0.02618, -0.2086), (0.88, 0.02784, -0.159), (0.8564, 0.07191, -0.1577), (0.8328, 0.116, -0.1564), (0.827, 0.1143, -0.206), (0.8212, 0.1126, -0.2557), (0.876, 0.08666, -0.2613), (0.9021, 0.04405, -0.263), (0.9082, 0.04585, -0.2134), (0.9142, 0.04765, -0.1638), (0.8881, 0.09026, -0.1621), (0.862, 0.1329, -0.1605), (0.856, 0.1311, -0.2101), (0.8499, 0.1293, -0.2597), (0.9046, 0.1055, -0.2656), (0.933, 0.06442, -0.2676), (0.9393, 0.06637, -0.218), (0.9456, 0.06831, -0.1685), (0.9171, 0.1094, -0.1665), (0.8887, 0.1504, -0.1645), (0.8824, 0.1485, -0.214), (0.8761, 0.1466, -0.2636), (0.9307, 0.1249, -0.2698), (0.9613, 0.08542, -0.2721), (0.9678, 0.08752, -0.2226), (0.9743, 0.08963, -0.173), (0.9437, 0.1291, -0.1707), (0.9131, 0.1686, -0.1684), (0.9066, 0.1665, -0.2179), (0.9001, 0.1644, -0.2674), (0.9547, 0.1448, -0.2738), (0.9872, 0.1068, -0.2765), (0.9939, 0.1091, -0.227), (1.001, 0.1114, -0.1775), (0.9681, 0.1493, -0.1749), (0.9356, 0.1872, -0.1722), (0.9289, 0.185, -0.2217), (0.9222, 0.1827, -0.2712), (0.9768, 0.1649, -0.2778), (1.011, 0.1285, -0.2808), (1.018, 0.1309, -0.2313), (1.025, 0.1334, -0.1819), (0.9906, 0.1698, -0.1789), (0.9565, 0.2062, -0.176), (0.9496, 0.2038, -0.2254), (0.9427, 0.2014, -0.2749), (0.9973, 0.1853, -0.2818), (1.033, 0.1502, -0.285), (1.04, 0.1528, -0.2355), (1.047, 0.1554, -0.1861), (1.011, 0.1905, -0.1829), (0.9759, 0.2255, -0.1797), (0.9689, 0.223, -0.2291), (0.9619, 0.2204, -0.2785), (1.016, 0.2057, -0.2856), (1.053, 0.1719, -0.289), (1.06, 0.1746, -0.2396), (1.067, 0.1773, -0.1902), (1.031, 0.2111, -0.1868), (0.9942, 0.245, -0.1833), (0.987, 0.2423, -0.2327), (0.9799, 0.2396, -0.2822), (1.034, 0.2262, -0.2893), (1.072, 0.1932, -0.293), (1.079, 0.196, -0.2436), (1.086, 0.1988, -0.1942), (1.049, 0.2317, -0.1906), (1.011, 0.2647, -0.1869), (1.004, 0.2619, -0.2363), (0.997, 0.2591, -0.2857), (1.051, 0.2464, -0.293), (1.09, 0.2143, -0.2968), (1.097, 0.2171, -0.2474), (1.104, 0.22, -0.198), (1.066, 0.2521, -0.1942), (1.028, 0.2843, -0.1905), (1.021, 0.2814, -0.2399), (1.013, 0.2786, -0.2893), (1.068, 0.2664, -0.2966), (1.106, 0.2348, -0.3004), (1.114, 0.2377, -0.251), (1.121, 0.2406, -0.2017), (1.082, 0.2722, -0.1978), (1.044, 0.3038, -0.194), (1.037, 0.301, -0.2434), (1.029, 0.2981, -0.2927), (1.083, 0.2862, -0.3), (1.122, 0.2548, -0.3039), (1.129, 0.2576, -0.2546), (1.137, 0.2605, -0.2052), (1.098, 0.2919, -0.2013), (1.059, 0.3232, -0.1974), (1.052, 0.3204, -0.2468), (1.045, 0.3175, -0.2962), (1.099, 0.3055, -0.3034), (1.137, 0.2741, -0.3073), (1.145, 0.2769, -0.2579), (1.152, 0.2797, -0.2085), (1.113, 0.311, -0.2046), (1.074, 0.3423, -0.2007), (1.067, 0.3396, -0.2501), (1.06, 0.3368, -0.2995), (1.114, 0.3243, -0.3066), (1.152, 0.2928, -0.3104), (1.159, 0.2954, -0.261), (1.166, 0.298, -0.2116), (1.128, 0.3295, -0.2077), (1.089, 0.3611, -0.2039), (1.082, 0.3585, -0.2533), (1.075, 0.3559, -0.3027), (1.128, 0.3426, -0.3096), (1.167, 0.3106, -0.3134), (1.174, 0.313, -0.2639), (1.18, 0.3154, -0.2145), (1.142, 0.3474, -0.2107), (1.104, 0.3794, -0.2069), (1.097, 0.377, -0.2564), (1.09, 0.3746, -0.3058), (1.143, 0.3604, -0.3124), (1.181, 0.3277, -0.3161), (1.188, 0.3298, -0.2666), (1.194, 0.3319, -0.2171), (1.157, 0.3646, -0.2134), (1.119, 0.3972, -0.2097), (1.112, 0.3951, -0.2593), (1.106, 0.393, -0.3088), (1.158, 0.3774, -0.3151), (1.195, 0.3439, -0.3186), (1.201, 0.3457, -0.2691), (1.208, 0.3474, -0.2195), (1.171, 0.3809, -0.2159), (1.134, 0.4144, -0.2124), (1.127, 0.4127, -0.262), (1.121, 0.4109, -0.3115), (1.173, 0.3938, -0.3174), (1.209, 0.3593, -0.3209), (1.215, 0.3606, -0.2712), (1.221, 0.3619, -0.2216), (1.185, 0.3964, -0.2182), (1.149, 0.4309, -0.2148), (1.143, 0.4296, -0.2644), (1.137, 0.4283, -0.314), (1.188, 0.4095, -0.3195), (1.223, 0.3739, -0.3228), (1.229, 0.3747, -0.2731), (1.234, 0.3754, -0.2234), (1.199, 0.4111, -0.2201), (1.164, 0.4467, -0.2169), (1.159, 0.4459, -0.2666), (1.153, 0.4452, -0.3163), (1.204, 0.4245, -0.3213), (1.238, 0.3876, -0.3244), (1.242, 0.3878, -0.2746), (1.247, 0.388, -0.2249), (1.214, 0.4248, -0.2218), (1.18, 0.4617, -0.2186), (1.175, 0.4615, -0.2684), (1.17, 0.4613, -0.3182), (1.22, 0.4386, -0.3227), (1.252, 0.4005, -0.3257), (1.256, 0.4, -0.2759), (1.26, 0.3995, -0.226), (1.228, 0.4376, -0.223), (1.196, 0.4758, -0.22), (1.192, 0.4762, -0.2699), (1.188, 0.4767, -0.3197), (1.236, 0.452, -0.3237), (1.267, 0.4126, -0.3266), (1.27, 0.4114, -0.2767), (1.273, 0.4101, -0.2268), (1.243, 0.4495, -0.2239), (1.212, 0.4889, -0.221), (1.209, 0.4901, -0.2709), (1.206, 0.4914, -0.3208), (1.253, 0.4645, -0.3242), (1.282, 0.4239, -0.327), (1.284, 0.4219, -0.2771), (1.286, 0.4199, -0.2272), (1.257, 0.4605, -0.2243), (1.228, 0.5011, -0.2215), (1.226, 0.5032, -0.2714), (1.224, 0.5052, -0.3213), (1.27, 0.4762, -0.3241), (1.297, 0.4344, -0.327), (1.298, 0.4316, -0.2771), (1.299, 0.4287, -0.2271), (1.272, 0.4706, -0.2243), (1.245, 0.5124, -0.2214), (1.244, 0.5152, -0.2713), (1.243, 0.5181, -0.3213), (1.288, 0.4872, -0.3235), (1.313, 0.4442, -0.3264), (1.313, 0.4405, -0.2765), (1.312, 0.4368, -0.2267), (1.287, 0.4797, -0.2238), (1.261, 0.5227, -0.2208), (1.262, 0.5264, -0.2707), (1.262, 0.5301, -0.3205), (1.306, 0.4973, -0.3222), (1.33, 0.4534, -0.3252), (1.327, 0.4487, -0.2755), (1.325, 0.4441, -0.2257), (1.302, 0.488, -0.2227), (1.278, 0.5319, -0.2196), (1.28, 0.5366, -0.2694), (1.282, 0.5412, -0.3191), (1.324, 0.5066, -0.3201), (1.346, 0.4618, -0.3233), (1.342, 0.4563, -0.2738), (1.338, 0.4507, -0.2243), (1.316, 0.4955, -0.221), (1.294, 0.5403, -0.2178), (1.298, 0.5458, -0.2673), (1.302, 0.5514, -0.3168), (1.343, 0.5152, -0.3172), (1.363, 0.4697, -0.3207), (1.357, 0.4632, -0.2715), (1.351, 0.4567, -0.2222), (1.331, 0.5022, -0.2187), (1.311, 0.5477, -0.2153), (1.317, 0.5542, -0.2645), (1.323, 0.5606, -0.3137), (1.362, 0.523, -0.3133), (1.381, 0.4769, -0.3171), (1.373, 0.4695, -0.2684), (1.364, 0.4621, -0.2196), (1.345, 0.5082, -0.2158), (1.326, 0.5542, -0.2121), (1.335, 0.5616, -0.2608), (1.343, 0.5691, -0.3096), (1.381, 0.5301, -0.3085), (1.399, 0.4836, -0.3126), (1.388, 0.4753, -0.2644), (1.377, 0.4669, -0.2163), (1.359, 0.5134, -0.2122), (1.342, 0.56, -0.2082), (1.352, 0.5683, -0.2563), (1.363, 0.5767, -0.3044), (1.4, 0.5367, -0.3025), (1.417, 0.4899, -0.3068), (1.403, 0.4806, -0.2596), (1.39, 0.4713, -0.2123), (1.373, 0.5181, -0.208), (1.356, 0.5649, -0.2036), (1.37, 0.5742, -0.2508), (1.383, 0.5835, -0.2981), (1.419, 0.5427, -0.2952), (1.435, 0.4956, -0.2998), (1.419, 0.4854, -0.2537), (1.402, 0.4752, -0.2076), (1.386, 0.5222, -0.203), (1.37, 0.5692, -0.1984), (1.386, 0.5795, -0.2444), (1.403, 0.5897, -0.2905), (1.438, 0.5482, -0.2864), (1.454, 0.5011, -0.2912), (1.434, 0.4899, -0.2466), (1.414, 0.4787, -0.202), (1.398, 0.5258, -0.1973), (1.382, 0.5729, -0.1925), (1.402, 0.5841, -0.2371), (1.422, 0.5953, -0.2817), (1.456, 0.5533, -0.2761), (1.472, 0.5062, -0.2809), (1.449, 0.4941, -0.2382), (1.426, 0.4819, -0.1956), (1.41, 0.529, -0.1909), (1.394, 0.5761, -0.1861), (1.417, 0.5883, -0.2288), (1.44, 0.6005, -0.2714), (1.474, 0.5582, -0.264), (1.49, 0.5112, -0.2685), (1.463, 0.498, -0.2284), (1.436, 0.4848, -0.1883), (1.42, 0.5318, -0.1838), (1.404, 0.5788, -0.1793), (1.43, 0.592, -0.2195), (1.457, 0.6052, -0.2596), (1.49, 0.5629, -0.25), (1.507, 0.5161, -0.2539), (1.477, 0.5019, -0.2169), (1.446, 0.4876, -0.1799), (1.429, 0.5344, -0.176), (1.412, 0.5812, -0.1722), (1.443, 0.5955, -0.2092), (1.473, 0.6097, -0.2462), (1.506, 0.5676, -0.2339), (1.524, 0.5211, -0.2367), (1.49, 0.5057, -0.2035), (1.456, 0.4904, -0.1703), (1.437, 0.5369, -0.1676), (1.419, 0.5834, -0.1648), (1.453, 0.5987, -0.198), (1.487, 0.6141, -0.2311), (1.519, 0.5723, -0.2156), (1.539, 0.5262, -0.2169), (1.501, 0.5097, -0.1882), (1.464, 0.4932, -0.1595), (1.444, 0.5393, -0.1583), (1.425, 0.5853, -0.1571), (1.462, 0.6019, -0.1858), (1.5, 0.6184, -0.2144), (1.531, 0.5773, -0.1952), (1.552, 0.5317, -0.1943), (1.511, 0.5139, -0.1707), (1.471, 0.4962, -0.1471), (1.45, 0.5417, -0.1481), (1.43, 0.5873, -0.149), (1.47, 0.605, -0.1725), (1.51, 0.6228, -0.1961), (1.54, 0.5825, -0.1727), (1.562, 0.5376, -0.1691), (1.519, 0.5185, -0.1511), (1.476, 0.4995, -0.133), (1.455, 0.5444, -0.1365), (1.433, 0.5893, -0.1401), (1.476, 0.6084, -0.1581), (1.518, 0.6275, -0.1762), (1.546, 0.5882, -0.1482), (1.568, 0.544, -0.1417), (1.524, 0.5236, -0.1293), (1.48, 0.5032, -0.1168), (1.458, 0.5475, -0.1234), (1.436, 0.5917, -0.1299), (1.48, 0.6121, -0.1423), (1.524, 0.6324, -0.1548), (1.549, 0.5944, -0.1222), (1.571, 0.551, -0.1124), (1.527, 0.5293, -0.1054), (1.482, 0.5076, -0.09842), (1.46, 0.5511, -0.1081), (1.437, 0.5946, -0.1178), (1.481, 0.6162, -0.1248), (1.526, 0.6379, -0.1319), (1.548, 0.6013, -0.09453), (1.571, 0.5586, -0.08165), (1.526, 0.5357, -0.07963), (1.482, 0.5128, -0.0776), (1.459, 0.5555, -0.09047), (1.437, 0.5982, -0.1033), (1.481, 0.6211, -0.1054), (1.525, 0.644, -0.1074), (1.546, 0.6051, -0.08001), (1.566, 0.5671, -0.04946), (1.478, 0.5189, -0.05431), (1.458, 0.5581, -0.08038), (1.434, 0.6027, -0.08609), (1.48, 0.623, -0.09821), (1.521, 0.6509, -0.08125)], [(0, 380)], [(3, 4, 5), (10, 3, 5), (9, 10, 5), (9, 5, 6), (8, 9, 7), (7, 9, 6), (11, 18, 26, 19), (12, 11, 19, 20), (13, 12, 20, 21), (14, 13, 21, 22), (15, 14, 22, 23), (16, 15, 23, 24), (17, 16, 24, 25), (18, 17, 25, 26), (19, 26, 34, 27), (20, 19, 27, 28), (21, 20, 28, 29), (22, 21, 29, 30), (23, 22, 30, 31), (24, 23, 31, 32), (25, 24, 32, 33), (26, 25, 33, 34), (27, 34, 42, 35), (28, 27, 35, 36), (29, 28, 36, 37), (30, 29, 37, 38), (31, 30, 38, 39), (32, 31, 39, 40), (33, 32, 40, 41), (34, 33, 41, 42), (35, 42, 50, 43), (36, 35, 43, 44), (37, 36, 44, 45), (38, 37, 45, 46), (39, 38, 46, 47), (40, 39, 47, 48), (41, 40, 48, 49), (42, 41, 49, 50), (43, 50, 58, 51), (44, 43, 51, 52), (45, 44, 52, 53), (46, 45, 53, 54), (47, 46, 54, 55), (48, 47, 55, 56), (49, 48, 56, 57), (50, 49, 57, 58), (51, 58, 66, 59), (52, 51, 59, 60), (53, 52, 60, 61), (54, 53, 61, 62), (55, 54, 62, 63), (56, 55, 63, 64), (57, 56, 64, 65), (58, 57, 65, 66), (59, 66, 74, 67), (60, 59, 67, 68), (61, 60, 68, 69), (62, 61, 69, 70), (63, 62, 70, 71), (64, 63, 71, 72), (65, 64, 72, 73), (66, 65, 73, 74), (67, 74, 82, 75), (68, 67, 75, 76), (69, 68, 76, 77), (70, 69, 77, 78), (71, 70, 78, 79), (72, 71, 79, 80), (73, 72, 80, 81), (74, 73, 81, 82), (75, 82, 90, 83), (76, 75, 83, 84), (77, 76, 84, 85), (78, 77, 85, 86), (79, 78, 86, 87), (80, 79, 87, 88), (81, 80, 88, 89), (82, 81, 89, 90), (83, 90, 98, 91), (84, 83, 91, 92), (85, 84, 92, 93), (86, 85, 93, 94), (87, 86, 94, 95), (88, 87, 95, 96), (89, 88, 96, 97), (90, 89, 97, 98), (91, 98, 106, 99), (92, 91, 99, 100), (93, 92, 100, 101), (94, 93, 101, 102), (95, 94, 102, 103), (96, 95, 103, 104), (97, 96, 104, 105), (98, 97, 105, 106), (99, 106, 114, 107), (100, 99, 107, 108), (101, 100, 108, 109), (102, 101, 109, 110), (103, 102, 110, 111), (104, 103, 111, 112), (105, 104, 112, 113), (106, 105, 113, 114), (107, 114, 122, 115), (108, 107, 115, 116), (109, 108, 116, 117), (110, 109, 117, 118), (111, 110, 118, 119), (112, 111, 119, 120), (113, 112, 120, 121), (114, 113, 121, 122), (115, 122, 130, 123), (116, 115, 123, 124), (117, 116, 124, 125), (118, 117, 125, 126), (119, 118, 126, 127), (120, 119, 127, 128), (121, 120, 128, 129), (122, 121, 129, 130), (123, 130, 138, 131), (124, 123, 131, 132), (125, 124, 132, 133), (126, 125, 133, 134), (127, 126, 134, 135), (128, 127, 135, 136), (129, 128, 136, 137), (130, 129, 137, 138), (131, 138, 146, 139), (132, 131, 139, 140), (133, 132, 140, 141), (134, 133, 141, 142), (135, 134, 142, 143), (136, 135, 143, 144), (137, 136, 144, 145), (138, 137, 145, 146), (139, 146, 154, 147), (140, 139, 147, 148), (141, 140, 148, 149), (142, 141, 149, 150), (143, 142, 150, 151), (144, 143, 151, 152), (145, 144, 152, 153), (146, 145, 153, 154), (147, 154, 162, 155), (148, 147, 155, 156), (149, 148, 156, 157), (150, 149, 157, 158), (151, 150, 158, 159), (152, 151, 159, 160), (153, 152, 160, 161), (154, 153, 161, 162), (155, 162, 170, 163), (156, 155, 163, 164), (157, 156, 164, 165), (158, 157, 165, 166), (159, 158, 166, 167), (160, 159, 167, 168), (161, 160, 168, 169), (162, 161, 169, 170), (163, 170, 178, 171), (164, 163, 171, 172), (165, 164, 172, 173), (166, 165, 173, 174), (167, 166, 174, 175), (168, 167, 175, 176), (169, 168, 176, 177), (170, 169, 177, 178), (171, 178, 186, 179), (172, 171, 179, 180), (173, 172, 180, 181), (174, 173, 181, 182), (175, 174, 182, 183), (176, 175, 183, 184), (177, 176, 184, 185), (178, 177, 185, 186), (179, 186, 194, 187), (180, 179, 187, 188), (181, 180, 188, 189), (182, 181, 189, 190), (183, 182, 190, 191), (184, 183, 191, 192), (185, 184, 192, 193), (186, 185, 193, 194), (187, 194, 202, 195), (188, 187, 195, 196), (189, 188, 196, 197), (190, 189, 197, 198), (191, 190, 198, 199), (192, 191, 199, 200), (193, 192, 200, 201), (194, 193, 201, 202), (195, 202, 210, 203), (196, 195, 203, 204), (197, 196, 204, 205), (198, 197, 205, 206), (199, 198, 206, 207), (200, 199, 207, 208), (201, 200, 208, 209), (202, 201, 209, 210), (203, 210, 218, 211), (204, 203, 211, 212), (205, 204, 212, 213), (206, 205, 213, 214), (207, 206, 214, 215), (208, 207, 215, 216), (209, 208, 216, 217), (210, 209, 217, 218), (211, 218, 226, 219), (212, 211, 219, 220), (213, 212, 220, 221), (214, 213, 221, 222), (215, 214, 222, 223), (216, 215, 223, 224), (217, 216, 224, 225), (218, 217, 225, 226), (219, 226, 234, 227), (220, 219, 227, 228), (221, 220, 228, 229), (222, 221, 229, 230), (223, 222, 230, 231), (224, 223, 231, 232), (225, 224, 232, 233), (226, 225, 233, 234), (227, 234, 242, 235), (228, 227, 235, 236), (229, 228, 236, 237), (230, 229, 237, 238), (231, 230, 238, 239), (232, 231, 239, 240), (233, 232, 240, 241), (234, 233, 241, 242), (235, 242, 250, 243), (236, 235, 243, 244), (237, 236, 244, 245), (238, 237, 245, 246), (239, 238, 246, 247), (240, 239, 247, 248), (241, 240, 248, 249), (242, 241, 249, 250), (243, 250, 258, 251), (244, 243, 251, 252), (245, 244, 252, 253), (246, 245, 253, 254), (247, 246, 254, 255), (248, 247, 255, 256), (249, 248, 256, 257), (250, 249, 257, 258), (251, 258, 266, 259), (252, 251, 259, 260), (253, 252, 260, 261), (254, 253, 261, 262), (255, 254, 262, 263), (256, 255, 263, 264), (257, 256, 264, 265), (258, 257, 265, 266), (259, 266, 274, 267), (260, 259, 267, 268), (261, 260, 268, 269), (262, 261, 269, 270), (263, 262, 270, 271), (264, 263, 271, 272), (265, 264, 272, 273), (266, 265, 273, 274), (267, 274, 282, 275), (268, 267, 275, 276), (269, 268, 276, 277), (270, 269, 277, 278), (271, 270, 278, 279), (272, 271, 279, 280), (273, 272, 280, 281), (274, 273, 281, 282), (275, 282, 290, 283), (276, 275, 283, 284), (277, 276, 284, 285), (278, 277, 285, 286), (279, 278, 286, 287), (280, 279, 287, 288), (281, 280, 288, 289), (282, 281, 289, 290), (283, 290, 298, 291), (284, 283, 291, 292), (285, 284, 292, 293), (286, 285, 293, 294), (287, 286, 294, 295), (288, 287, 295, 296), (289, 288, 296, 297), (290, 289, 297, 298), (291, 298, 306, 299), (292, 291, 299, 300), (293, 292, 300, 301), (294, 293, 301, 302), (295, 294, 302, 303), (296, 295, 303, 304), (297, 296, 304, 305), (298, 297, 305, 306), (299, 306, 314, 307), (300, 299, 307, 308), (301, 300, 308, 309), (302, 301, 309, 310), (303, 302, 310, 311), (304, 303, 311, 312), (305, 304, 312, 313), (306, 305, 313, 314), (307, 314, 322, 315), (308, 307, 315, 316), (309, 308, 316, 317), (310, 309, 317, 318), (311, 310, 318, 319), (312, 311, 319, 320), (313, 312, 320, 321), (314, 313, 321, 322), (315, 322, 330, 323), (316, 315, 323, 324), (317, 316, 324, 325), (318, 317, 325, 326), (319, 318, 326, 327), (320, 319, 327, 328), (321, 320, 328, 329), (322, 321, 329, 330), (323, 330, 338, 331), (324, 323, 331, 332), (325, 324, 332, 333), (326, 325, 333, 334), (327, 326, 334, 335), (328, 327, 335, 336), (329, 328, 336, 337), (330, 329, 337, 338), (331, 338, 346, 339), (332, 331, 339, 340), (333, 332, 340, 341), (334, 333, 341, 342), (335, 334, 342, 343), (336, 335, 343, 344), (337, 336, 344, 345), (338, 337, 345, 346), (339, 346, 354, 347), (340, 339, 347, 348), (341, 340, 348, 349), (342, 341, 349, 350), (343, 342, 350, 351), (344, 343, 351, 352), (345, 344, 352, 353), (346, 345, 353, 354), (347, 354, 362, 355), (348, 347, 355, 356), (349, 348, 356, 357), (350, 349, 357, 358), (351, 350, 358, 359), (352, 351, 359, 360), (353, 352, 360, 361), (354, 353, 361, 362), (355, 362, 370, 363), (356, 355, 363, 364), (357, 356, 364, 365), (358, 357, 365, 366), (359, 358, 366, 367), (360, 359, 367, 368), (361, 360, 368, 369), (362, 361, 369, 370), (363, 370, 378, 371), (364, 363, 371, 372), (365, 364, 372, 373), (366, 365, 373, 374), (367, 366, 374, 375), (368, 367, 375, 376), (369, 368, 376, 377), (370, 369, 377, 378), (371, 378, 386, 379), (372, 371, 379, 380), (373, 372, 380, 381), (374, 373, 381, 382), (375, 374, 382, 383), (376, 375, 383, 384), (377, 376, 384, 385), (378, 377, 385, 386), (379, 386, 393, 387), (380, 379, 387, 388), (383, 382, 389, 390), (384, 383, 390, 391), (385, 384, 391, 392), (386, 385, 392, 393), (2, 382, 381, 1), (380, 388, 1, 381), (1, 388, 0, 387, 393, 392, 391, 390, 389, 2)])
_uv = me_nurbspath_002.uv_layers.new(name='UVMap')
_uv.uv.foreach_set('vector', [0.0, 0.0, 0.1429, 0.0, 0.2857, 0.0, 1.0, 0.0, 0.0, 0.0, 0.2857, 0.0, 0.8571, 0.0, 1.0, 0.0, 0.2857, 0.0, 0.8571, 0.0, 0.2857, 0.0, 0.4286, 0.0, 0.7143, 0.0, 0.8571, 0.0, 0.5714, 0.0, 0.5714, 0.0, 0.8571, 0.0, 0.4286, 0.0, 0.0, 1.0, 0.0, 0.875, 0.02128, 0.875, 0.02128, 1.0, 0.0, 0.125, 0.0, 0.0, 0.02128, 0.0, 0.02128, 0.125, 0.0, 0.25, 0.0, 0.125, 0.02128, 0.125, 0.02128, 0.25, 0.0, 0.375, 0.0, 0.25, 0.02128, 0.25, 0.02128, 0.375, 0.0, 0.5, 0.0, 0.375, 0.02128, 0.375, 0.02128, 0.5, 0.0, 0.625, 0.0, 0.5, 0.02128, 0.5, 0.02128, 0.625, 0.0, 0.75, 0.0, 0.625, 0.02128, 0.625, 0.02128, 0.75, 0.0, 0.875, 0.0, 0.75, 0.02128, 0.75, 0.02128, 0.875, 0.02128, 1.0, 0.02128, 0.875, 0.04255, 0.875, 0.04255, 1.0, 0.02128, 0.125, 0.02128, 0.0, 0.04255, 0.0, 0.04255, 0.125, 0.02128, 0.25, 0.02128, 0.125, 0.04255, 0.125, 0.04255, 0.25, 0.02128, 0.375, 0.02128, 0.25, 0.04255, 0.25, 0.04255, 0.375, 0.02128, 0.5, 0.02128, 0.375, 0.04255, 0.375, 0.04255, 0.5, 0.02128, 0.625, 0.02128, 0.5, 0.04255, 0.5, 0.04255, 0.625, 0.02128, 0.75, 0.02128, 0.625, 0.04255, 0.625, 0.04255, 0.75, 0.02128, 0.875, 0.02128, 0.75, 0.04255, 0.75, 0.04255, 0.875, 0.04255, 1.0, 0.04255, 0.875, 0.06383, 0.875, 0.06383, 1.0, 0.04255, 0.125, 0.04255, 0.0, 0.06383, 0.0, 0.06383, 0.125, 0.04255, 0.25, 0.04255, 0.125, 0.06383, 0.125, 0.06383, 0.25, 0.04255, 0.375, 0.04255, 0.25, 0.06383, 0.25, 0.06383, 0.375, 0.04255, 0.5, 0.04255, 0.375, 0.06383, 0.375, 0.06383, 0.5, 0.04255, 0.625, 0.04255, 0.5, 0.06383, 0.5, 0.06383, 0.625, 0.04255, 0.75, 0.04255, 0.625, 0.06383, 0.625, 0.06383, 0.75, 0.04255, 0.875, 0.04255, 0.75, 0.06383, 0.75, 0.06383, 0.875, 0.06383, 1.0, 0.06383, 0.875, 0.08511, 0.875, 0.08511, 1.0, 0.06383, 0.125, 0.06383, 0.0, 0.08511, 0.0, 0.08511, 0.125, 0.06383, 0.25, 0.06383, 0.125, 0.08511, 0.125, 0.08511, 0.25, 0.06383, 0.375, 0.06383, 0.25, 0.08511, 0.25, 0.08511, 0.375, 0.06383, 0.5, 0.06383, 0.375, 0.08511, 0.375, 0.08511, 0.5, 0.06383, 0.625, 0.06383, 0.5, 0.08511, 0.5, 0.08511, 0.625, 0.06383, 0.75, 0.06383, 0.625, 0.08511, 0.625, 0.08511, 0.75, 0.06383, 0.875, 0.06383, 0.75, 0.08511, 0.75, 0.08511, 0.875, 0.08511, 1.0, 0.08511, 0.875, 0.1064, 0.875, 0.1064, 1.0, 0.08511, 0.125, 0.08511, 0.0, 0.1064, 0.0, 0.1064, 0.125, 0.08511, 0.25, 0.08511, 0.125, 0.1064, 0.125, 0.1064, 0.25, 0.08511, 0.375, 0.08511, 0.25, 0.1064, 0.25, 0.1064, 0.375, 0.08511, 0.5, 0.08511, 0.375, 0.1064, 0.375, 0.1064, 0.5, 0.08511, 0.625, 0.08511, 0.5, 0.1064, 0.5, 0.1064, 0.625, 0.08511, 0.75, 0.08511, 0.625, 0.1064, 0.625, 0.1064, 0.75, 0.08511, 0.875, 0.08511, 0.75, 0.1064, 0.75, 0.1064, 0.875, 0.1064, 1.0, 0.1064, 0.875, 0.1277, 0.875, 0.1277, 1.0, 0.1064, 0.125, 0.1064, 0.0, 0.1277, 0.0, 0.1277, 0.125, 0.1064, 0.25, 0.1064, 0.125, 0.1277, 0.125, 0.1277, 0.25, 0.1064, 0.375, 0.1064, 0.25, 0.1277, 0.25, 0.1277, 0.375, 0.1064, 0.5, 0.1064, 0.375, 0.1277, 0.375, 0.1277, 0.5, 0.1064, 0.625, 0.1064, 0.5, 0.1277, 0.5, 0.1277, 0.625, 0.1064, 0.75, 0.1064, 0.625, 0.1277, 0.625, 0.1277, 0.75, 0.1064, 0.875, 0.1064, 0.75, 0.1277, 0.75, 0.1277, 0.875, 0.1277, 1.0, 0.1277, 0.875, 0.1489, 0.875, 0.1489, 1.0, 0.1277, 0.125, 0.1277, 0.0, 0.1489, 0.0, 0.1489, 0.125, 0.1277, 0.25, 0.1277, 0.125, 0.1489, 0.125, 0.1489, 0.25, 0.1277, 0.375, 0.1277, 0.25, 0.1489, 0.25, 0.1489, 0.375, 0.1277, 0.5, 0.1277, 0.375, 0.1489, 0.375, 0.1489, 0.5, 0.1277, 0.625, 0.1277, 0.5, 0.1489, 0.5, 0.1489, 0.625, 0.1277, 0.75, 0.1277, 0.625, 0.1489, 0.625, 0.1489, 0.75, 0.1277, 0.875, 0.1277, 0.75, 0.1489, 0.75, 0.1489, 0.875, 0.1489, 1.0, 0.1489, 0.875, 0.1702, 0.875, 0.1702, 1.0, 0.1489, 0.125, 0.1489, 0.0, 0.1702, 0.0, 0.1702, 0.125, 0.1489, 0.25, 0.1489, 0.125, 0.1702, 0.125, 0.1702, 0.25, 0.1489, 0.375, 0.1489, 0.25, 0.1702, 0.25, 0.1702, 0.375, 0.1489, 0.5, 0.1489, 0.375, 0.1702, 0.375, 0.1702, 0.5, 0.1489, 0.625, 0.1489, 0.5, 0.1702, 0.5, 0.1702, 0.625, 0.1489, 0.75, 0.1489, 0.625, 0.1702, 0.625, 0.1702, 0.75, 0.1489, 0.875, 0.1489, 0.75, 0.1702, 0.75, 0.1702, 0.875, 0.1702, 1.0, 0.1702, 0.875, 0.1915, 0.875, 0.1915, 1.0, 0.1702, 0.125, 0.1702, 0.0, 0.1915, 0.0, 0.1915, 0.125, 0.1702, 0.25, 0.1702, 0.125, 0.1915, 0.125, 0.1915, 0.25, 0.1702, 0.375, 0.1702, 0.25, 0.1915, 0.25, 0.1915, 0.375, 0.1702, 0.5, 0.1702, 0.375, 0.1915, 0.375, 0.1915, 0.5, 0.1702, 0.625, 0.1702, 0.5, 0.1915, 0.5, 0.1915, 0.625, 0.1702, 0.75, 0.1702, 0.625, 0.1915, 0.625, 0.1915, 0.75, 0.1702, 0.875, 0.1702, 0.75, 0.1915, 0.75, 0.1915, 0.875, 0.1915, 1.0, 0.1915, 0.875, 0.2128, 0.875, 0.2128, 1.0, 0.1915, 0.125, 0.1915, 0.0, 0.2128, 0.0, 0.2128, 0.125, 0.1915, 0.25, 0.1915, 0.125, 0.2128, 0.125, 0.2128, 0.25, 0.1915, 0.375, 0.1915, 0.25, 0.2128, 0.25, 0.2128, 0.375, 0.1915, 0.5, 0.1915, 0.375, 0.2128, 0.375, 0.2128, 0.5, 0.1915, 0.625, 0.1915, 0.5, 0.2128, 0.5, 0.2128, 0.625, 0.1915, 0.75, 0.1915, 0.625, 0.2128, 0.625, 0.2128, 0.75, 0.1915, 0.875, 0.1915, 0.75, 0.2128, 0.75, 0.2128, 0.875, 0.2128, 1.0, 0.2128, 0.875, 0.234, 0.875, 0.234, 1.0, 0.2128, 0.125, 0.2128, 0.0, 0.234, 0.0, 0.234, 0.125, 0.2128, 0.25, 0.2128, 0.125, 0.234, 0.125, 0.234, 0.25, 0.2128, 0.375, 0.2128, 0.25, 0.234, 0.25, 0.234, 0.375, 0.2128, 0.5, 0.2128, 0.375, 0.234, 0.375, 0.234, 0.5, 0.2128, 0.625, 0.2128, 0.5, 0.234, 0.5, 0.234, 0.625, 0.2128, 0.75, 0.2128, 0.625, 0.234, 0.625, 0.234, 0.75, 0.2128, 0.875, 0.2128, 0.75, 0.234, 0.75, 0.234, 0.875, 0.234, 1.0, 0.234, 0.875, 0.2553, 0.875, 0.2553, 1.0, 0.234, 0.125, 0.234, 0.0, 0.2553, 0.0, 0.2553, 0.125, 0.234, 0.25, 0.234, 0.125, 0.2553, 0.125, 0.2553, 0.25, 0.234, 0.375, 0.234, 0.25, 0.2553, 0.25, 0.2553, 0.375, 0.234, 0.5, 0.234, 0.375, 0.2553, 0.375, 0.2553, 0.5, 0.234, 0.625, 0.234, 0.5, 0.2553, 0.5, 0.2553, 0.625, 0.234, 0.75, 0.234, 0.625, 0.2553, 0.625, 0.2553, 0.75, 0.234, 0.875, 0.234, 0.75, 0.2553, 0.75, 0.2553, 0.875, 0.2553, 1.0, 0.2553, 0.875, 0.2766, 0.875, 0.2766, 1.0, 0.2553, 0.125, 0.2553, 0.0, 0.2766, 0.0, 0.2766, 0.125, 0.2553, 0.25, 0.2553, 0.125, 0.2766, 0.125, 0.2766, 0.25, 0.2553, 0.375, 0.2553, 0.25, 0.2766, 0.25, 0.2766, 0.375, 0.2553, 0.5, 0.2553, 0.375, 0.2766, 0.375, 0.2766, 0.5, 0.2553, 0.625, 0.2553, 0.5, 0.2766, 0.5, 0.2766, 0.625, 0.2553, 0.75, 0.2553, 0.625, 0.2766, 0.625, 0.2766, 0.75, 0.2553, 0.875, 0.2553, 0.75, 0.2766, 0.75, 0.2766, 0.875, 0.2766, 1.0, 0.2766, 0.875, 0.2979, 0.875, 0.2979, 1.0, 0.2766, 0.125, 0.2766, 0.0, 0.2979, 0.0, 0.2979, 0.125, 0.2766, 0.25, 0.2766, 0.125, 0.2979, 0.125, 0.2979, 0.25, 0.2766, 0.375, 0.2766, 0.25, 0.2979, 0.25, 0.2979, 0.375, 0.2766, 0.5, 0.2766, 0.375, 0.2979, 0.375, 0.2979, 0.5, 0.2766, 0.625, 0.2766, 0.5, 0.2979, 0.5, 0.2979, 0.625, 0.2766, 0.75, 0.2766, 0.625, 0.2979, 0.625, 0.2979, 0.75, 0.2766, 0.875, 0.2766, 0.75, 0.2979, 0.75, 0.2979, 0.875, 0.2979, 1.0, 0.2979, 0.875, 0.3191, 0.875, 0.3191, 1.0, 0.2979, 0.125, 0.2979, 0.0, 0.3191, 0.0, 0.3191, 0.125, 0.2979, 0.25, 0.2979, 0.125, 0.3191, 0.125, 0.3191, 0.25, 0.2979, 0.375, 0.2979, 0.25, 0.3191, 0.25, 0.3191, 0.375, 0.2979, 0.5, 0.2979, 0.375, 0.3191, 0.375, 0.3191, 0.5, 0.2979, 0.625, 0.2979, 0.5, 0.3191, 0.5, 0.3191, 0.625, 0.2979, 0.75, 0.2979, 0.625, 0.3191, 0.625, 0.3191, 0.75, 0.2979, 0.875, 0.2979, 0.75, 0.3191, 0.75, 0.3191, 0.875, 0.3191, 1.0, 0.3191, 0.875, 0.3404, 0.875, 0.3404, 1.0, 0.3191, 0.125, 0.3191, 0.0, 0.3404, 0.0, 0.3404, 0.125, 0.3191, 0.25, 0.3191, 0.125, 0.3404, 0.125, 0.3404, 0.25, 0.3191, 0.375, 0.3191, 0.25, 0.3404, 0.25, 0.3404, 0.375, 0.3191, 0.5, 0.3191, 0.375, 0.3404, 0.375, 0.3404, 0.5, 0.3191, 0.625, 0.3191, 0.5, 0.3404, 0.5, 0.3404, 0.625, 0.3191, 0.75, 0.3191, 0.625, 0.3404, 0.625, 0.3404, 0.75, 0.3191, 0.875, 0.3191, 0.75, 0.3404, 0.75, 0.3404, 0.875, 0.3404, 1.0, 0.3404, 0.875, 0.3617, 0.875, 0.3617, 1.0, 0.3404, 0.125, 0.3404, 0.0, 0.3617, 0.0, 0.3617, 0.125, 0.3404, 0.25, 0.3404, 0.125, 0.3617, 0.125, 0.3617, 0.25, 0.3404, 0.375, 0.3404, 0.25, 0.3617, 0.25, 0.3617, 0.375, 0.3404, 0.5, 0.3404, 0.375, 0.3617, 0.375, 0.3617, 0.5, 0.3404, 0.625, 0.3404, 0.5, 0.3617, 0.5, 0.3617, 0.625, 0.3404, 0.75, 0.3404, 0.625, 0.3617, 0.625, 0.3617, 0.75, 0.3404, 0.875, 0.3404, 0.75, 0.3617, 0.75, 0.3617, 0.875, 0.3617, 1.0, 0.3617, 0.875, 0.383, 0.875, 0.383, 1.0, 0.3617, 0.125, 0.3617, 0.0, 0.383, 0.0, 0.383, 0.125, 0.3617, 0.25, 0.3617, 0.125, 0.383, 0.125, 0.383, 0.25, 0.3617, 0.375, 0.3617, 0.25, 0.383, 0.25, 0.383, 0.375, 0.3617, 0.5, 0.3617, 0.375, 0.383, 0.375, 0.383, 0.5, 0.3617, 0.625, 0.3617, 0.5, 0.383, 0.5, 0.383, 0.625, 0.3617, 0.75, 0.3617, 0.625, 0.383, 0.625, 0.383, 0.75, 0.3617, 0.875, 0.3617, 0.75, 0.383, 0.75, 0.383, 0.875, 0.383, 1.0, 0.383, 0.875, 0.4043, 0.875, 0.4043, 1.0, 0.383, 0.125, 0.383, 0.0, 0.4043, 0.0, 0.4043, 0.125, 0.383, 0.25, 0.383, 0.125, 0.4043, 0.125, 0.4043, 0.25, 0.383, 0.375, 0.383, 0.25, 0.4043, 0.25, 0.4043, 0.375, 0.383, 0.5, 0.383, 0.375, 0.4043, 0.375, 0.4043, 0.5, 0.383, 0.625, 0.383, 0.5, 0.4043, 0.5, 0.4043, 0.625, 0.383, 0.75, 0.383, 0.625, 0.4043, 0.625, 0.4043, 0.75, 0.383, 0.875, 0.383, 0.75, 0.4043, 0.75, 0.4043, 0.875, 0.4043, 1.0, 0.4043, 0.875, 0.4255, 0.875, 0.4255, 1.0, 0.4043, 0.125, 0.4043, 0.0, 0.4255, 0.0, 0.4255, 0.125, 0.4043, 0.25, 0.4043, 0.125, 0.4255, 0.125, 0.4255, 0.25, 0.4043, 0.375, 0.4043, 0.25, 0.4255, 0.25, 0.4255, 0.375, 0.4043, 0.5, 0.4043, 0.375, 0.4255, 0.375, 0.4255, 0.5, 0.4043, 0.625, 0.4043, 0.5, 0.4255, 0.5, 0.4255, 0.625, 0.4043, 0.75, 0.4043, 0.625, 0.4255, 0.625, 0.4255, 0.75, 0.4043, 0.875, 0.4043, 0.75, 0.4255, 0.75, 0.4255, 0.875, 0.4255, 1.0, 0.4255, 0.875, 0.4468, 0.875, 0.4468, 1.0, 0.4255, 0.125, 0.4255, 0.0, 0.4468, 0.0, 0.4468, 0.125, 0.4255, 0.25, 0.4255, 0.125, 0.4468, 0.125, 0.4468, 0.25, 0.4255, 0.375, 0.4255, 0.25, 0.4468, 0.25, 0.4468, 0.375, 0.4255, 0.5, 0.4255, 0.375, 0.4468, 0.375, 0.4468, 0.5, 0.4255, 0.625, 0.4255, 0.5, 0.4468, 0.5, 0.4468, 0.625, 0.4255, 0.75, 0.4255, 0.625, 0.4468, 0.625, 0.4468, 0.75, 0.4255, 0.875, 0.4255, 0.75, 0.4468, 0.75, 0.4468, 0.875, 0.4468, 1.0, 0.4468, 0.875, 0.4681, 0.875, 0.4681, 1.0, 0.4468, 0.125, 0.4468, 0.0, 0.4681, 0.0, 0.4681, 0.125, 0.4468, 0.25, 0.4468, 0.125, 0.4681, 0.125, 0.4681, 0.25, 0.4468, 0.375, 0.4468, 0.25, 0.4681, 0.25, 0.4681, 0.375, 0.4468, 0.5, 0.4468, 0.375, 0.4681, 0.375, 0.4681, 0.5, 0.4468, 0.625, 0.4468, 0.5, 0.4681, 0.5, 0.4681, 0.625, 0.4468, 0.75, 0.4468, 0.625, 0.4681, 0.625, 0.4681, 0.75, 0.4468, 0.875, 0.4468, 0.75, 0.4681, 0.75, 0.4681, 0.875, 0.4681, 1.0, 0.4681, 0.875, 0.4894, 0.875, 0.4894, 1.0, 0.4681, 0.125, 0.4681, 0.0, 0.4894, 0.0, 0.4894, 0.125, 0.4681, 0.25, 0.4681, 0.125, 0.4894, 0.125, 0.4894, 0.25, 0.4681, 0.375, 0.4681, 0.25, 0.4894, 0.25, 0.4894, 0.375, 0.4681, 0.5, 0.4681, 0.375, 0.4894, 0.375, 0.4894, 0.5, 0.4681, 0.625, 0.4681, 0.5, 0.4894, 0.5, 0.4894, 0.625, 0.4681, 0.75, 0.4681, 0.625, 0.4894, 0.625, 0.4894, 0.75, 0.4681, 0.875, 0.4681, 0.75, 0.4894, 0.75, 0.4894, 0.875, 0.4894, 1.0, 0.4894, 0.875, 0.5106, 0.875, 0.5106, 1.0, 0.4894, 0.125, 0.4894, 0.0, 0.5106, 0.0, 0.5106, 0.125, 0.4894, 0.25, 0.4894, 0.125, 0.5106, 0.125, 0.5106, 0.25, 0.4894, 0.375, 0.4894, 0.25, 0.5106, 0.25, 0.5106, 0.375, 0.4894, 0.5, 0.4894, 0.375, 0.5106, 0.375, 0.5106, 0.5, 0.4894, 0.625, 0.4894, 0.5, 0.5106, 0.5, 0.5106, 0.625, 0.4894, 0.75, 0.4894, 0.625, 0.5106, 0.625, 0.5106, 0.75, 0.4894, 0.875, 0.4894, 0.75, 0.5106, 0.75, 0.5106, 0.875, 0.5106, 1.0, 0.5106, 0.875, 0.5319, 0.875, 0.5319, 1.0, 0.5106, 0.125, 0.5106, 0.0, 0.5319, 0.0, 0.5319, 0.125, 0.5106, 0.25, 0.5106, 0.125, 0.5319, 0.125, 0.5319, 0.25, 0.5106, 0.375, 0.5106, 0.25, 0.5319, 0.25, 0.5319, 0.375, 0.5106, 0.5, 0.5106, 0.375, 0.5319, 0.375, 0.5319, 0.5, 0.5106, 0.625, 0.5106, 0.5, 0.5319, 0.5, 0.5319, 0.625, 0.5106, 0.75, 0.5106, 0.625, 0.5319, 0.625, 0.5319, 0.75, 0.5106, 0.875, 0.5106, 0.75, 0.5319, 0.75, 0.5319, 0.875, 0.5319, 1.0, 0.5319, 0.875, 0.5532, 0.875, 0.5532, 1.0, 0.5319, 0.125, 0.5319, 0.0, 0.5532, 0.0, 0.5532, 0.125, 0.5319, 0.25, 0.5319, 0.125, 0.5532, 0.125, 0.5532, 0.25, 0.5319, 0.375, 0.5319, 0.25, 0.5532, 0.25, 0.5532, 0.375, 0.5319, 0.5, 0.5319, 0.375, 0.5532, 0.375, 0.5532, 0.5, 0.5319, 0.625, 0.5319, 0.5, 0.5532, 0.5, 0.5532, 0.625, 0.5319, 0.75, 0.5319, 0.625, 0.5532, 0.625, 0.5532, 0.75, 0.5319, 0.875, 0.5319, 0.75, 0.5532, 0.75, 0.5532, 0.875, 0.5532, 1.0, 0.5532, 0.875, 0.5745, 0.875, 0.5745, 1.0, 0.5532, 0.125, 0.5532, 0.0, 0.5745, 0.0, 0.5745, 0.125, 0.5532, 0.25, 0.5532, 0.125, 0.5745, 0.125, 0.5745, 0.25, 0.5532, 0.375, 0.5532, 0.25, 0.5745, 0.25, 0.5745, 0.375, 0.5532, 0.5, 0.5532, 0.375, 0.5745, 0.375, 0.5745, 0.5, 0.5532, 0.625, 0.5532, 0.5, 0.5745, 0.5, 0.5745, 0.625, 0.5532, 0.75, 0.5532, 0.625, 0.5745, 0.625, 0.5745, 0.75, 0.5532, 0.875, 0.5532, 0.75, 0.5745, 0.75, 0.5745, 0.875, 0.5745, 1.0, 0.5745, 0.875, 0.5957, 0.875, 0.5957, 1.0, 0.5745, 0.125, 0.5745, 0.0, 0.5957, 0.0, 0.5957, 0.125, 0.5745, 0.25, 0.5745, 0.125, 0.5957, 0.125, 0.5957, 0.25, 0.5745, 0.375, 0.5745, 0.25, 0.5957, 0.25, 0.5957, 0.375, 0.5745, 0.5, 0.5745, 0.375, 0.5957, 0.375, 0.5957, 0.5, 0.5745, 0.625, 0.5745, 0.5, 0.5957, 0.5, 0.5957, 0.625, 0.5745, 0.75, 0.5745, 0.625, 0.5957, 0.625, 0.5957, 0.75, 0.5745, 0.875, 0.5745, 0.75, 0.5957, 0.75, 0.5957, 0.875, 0.5957, 1.0, 0.5957, 0.875, 0.617, 0.875, 0.617, 1.0, 0.5957, 0.125, 0.5957, 0.0, 0.617, 0.0, 0.617, 0.125, 0.5957, 0.25, 0.5957, 0.125, 0.617, 0.125, 0.617, 0.25, 0.5957, 0.375, 0.5957, 0.25, 0.617, 0.25, 0.617, 0.375, 0.5957, 0.5, 0.5957, 0.375, 0.617, 0.375, 0.617, 0.5, 0.5957, 0.625, 0.5957, 0.5, 0.617, 0.5, 0.617, 0.625, 0.5957, 0.75, 0.5957, 0.625, 0.617, 0.625, 0.617, 0.75, 0.5957, 0.875, 0.5957, 0.75, 0.617, 0.75, 0.617, 0.875, 0.617, 1.0, 0.617, 0.875, 0.6383, 0.875, 0.6383, 1.0, 0.617, 0.125, 0.617, 0.0, 0.6383, 0.0, 0.6383, 0.125, 0.617, 0.25, 0.617, 0.125, 0.6383, 0.125, 0.6383, 0.25, 0.617, 0.375, 0.617, 0.25, 0.6383, 0.25, 0.6383, 0.375, 0.617, 0.5, 0.617, 0.375, 0.6383, 0.375, 0.6383, 0.5, 0.617, 0.625, 0.617, 0.5, 0.6383, 0.5, 0.6383, 0.625, 0.617, 0.75, 0.617, 0.625, 0.6383, 0.625, 0.6383, 0.75, 0.617, 0.875, 0.617, 0.75, 0.6383, 0.75, 0.6383, 0.875, 0.6383, 1.0, 0.6383, 0.875, 0.6596, 0.875, 0.6596, 1.0, 0.6383, 0.125, 0.6383, 0.0, 0.6596, 0.0, 0.6596, 0.125, 0.6383, 0.25, 0.6383, 0.125, 0.6596, 0.125, 0.6596, 0.25, 0.6383, 0.375, 0.6383, 0.25, 0.6596, 0.25, 0.6596, 0.375, 0.6383, 0.5, 0.6383, 0.375, 0.6596, 0.375, 0.6596, 0.5, 0.6383, 0.625, 0.6383, 0.5, 0.6596, 0.5, 0.6596, 0.625, 0.6383, 0.75, 0.6383, 0.625, 0.6596, 0.625, 0.6596, 0.75, 0.6383, 0.875, 0.6383, 0.75, 0.6596, 0.75, 0.6596, 0.875, 0.6596, 1.0, 0.6596, 0.875, 0.6809, 0.875, 0.6809, 1.0, 0.6596, 0.125, 0.6596, 0.0, 0.6809, 0.0, 0.6809, 0.125, 0.6596, 0.25, 0.6596, 0.125, 0.6809, 0.125, 0.6809, 0.25, 0.6596, 0.375, 0.6596, 0.25, 0.6809, 0.25, 0.6809, 0.375, 0.6596, 0.5, 0.6596, 0.375, 0.6809, 0.375, 0.6809, 0.5, 0.6596, 0.625, 0.6596, 0.5, 0.6809, 0.5, 0.6809, 0.625, 0.6596, 0.75, 0.6596, 0.625, 0.6809, 0.625, 0.6809, 0.75, 0.6596, 0.875, 0.6596, 0.75, 0.6809, 0.75, 0.6809, 0.875, 0.6809, 1.0, 0.6809, 0.875, 0.7021, 0.875, 0.7021, 1.0, 0.6809, 0.125, 0.6809, 0.0, 0.7021, 0.0, 0.7021, 0.125, 0.6809, 0.25, 0.6809, 0.125, 0.7021, 0.125, 0.7021, 0.25, 0.6809, 0.375, 0.6809, 0.25, 0.7021, 0.25, 0.7021, 0.375, 0.6809, 0.5, 0.6809, 0.375, 0.7021, 0.375, 0.7021, 0.5, 0.6809, 0.625, 0.6809, 0.5, 0.7021, 0.5, 0.7021, 0.625, 0.6809, 0.75, 0.6809, 0.625, 0.7021, 0.625, 0.7021, 0.75, 0.6809, 0.875, 0.6809, 0.75, 0.7021, 0.75, 0.7021, 0.875, 0.7021, 1.0, 0.7021, 0.875, 0.7234, 0.875, 0.7234, 1.0, 0.7021, 0.125, 0.7021, 0.0, 0.7234, 0.0, 0.7234, 0.125, 0.7021, 0.25, 0.7021, 0.125, 0.7234, 0.125, 0.7234, 0.25, 0.7021, 0.375, 0.7021, 0.25, 0.7234, 0.25, 0.7234, 0.375, 0.7021, 0.5, 0.7021, 0.375, 0.7234, 0.375, 0.7234, 0.5, 0.7021, 0.625, 0.7021, 0.5, 0.7234, 0.5, 0.7234, 0.625, 0.7021, 0.75, 0.7021, 0.625, 0.7234, 0.625, 0.7234, 0.75, 0.7021, 0.875, 0.7021, 0.75, 0.7234, 0.75, 0.7234, 0.875, 0.7234, 1.0, 0.7234, 0.875, 0.7447, 0.875, 0.7447, 1.0, 0.7234, 0.125, 0.7234, 0.0, 0.7447, 0.0, 0.7447, 0.125, 0.7234, 0.25, 0.7234, 0.125, 0.7447, 0.125, 0.7447, 0.25, 0.7234, 0.375, 0.7234, 0.25, 0.7447, 0.25, 0.7447, 0.375, 0.7234, 0.5, 0.7234, 0.375, 0.7447, 0.375, 0.7447, 0.5, 0.7234, 0.625, 0.7234, 0.5, 0.7447, 0.5, 0.7447, 0.625, 0.7234, 0.75, 0.7234, 0.625, 0.7447, 0.625, 0.7447, 0.75, 0.7234, 0.875, 0.7234, 0.75, 0.7447, 0.75, 0.7447, 0.875, 0.7447, 1.0, 0.7447, 0.875, 0.766, 0.875, 0.766, 1.0, 0.7447, 0.125, 0.7447, 0.0, 0.766, 0.0, 0.766, 0.125, 0.7447, 0.25, 0.7447, 0.125, 0.766, 0.125, 0.766, 0.25, 0.7447, 0.375, 0.7447, 0.25, 0.766, 0.25, 0.766, 0.375, 0.7447, 0.5, 0.7447, 0.375, 0.766, 0.375, 0.766, 0.5, 0.7447, 0.625, 0.7447, 0.5, 0.766, 0.5, 0.766, 0.625, 0.7447, 0.75, 0.7447, 0.625, 0.766, 0.625, 0.766, 0.75, 0.7447, 0.875, 0.7447, 0.75, 0.766, 0.75, 0.766, 0.875, 0.766, 1.0, 0.766, 0.875, 0.7872, 0.875, 0.7872, 1.0, 0.766, 0.125, 0.766, 0.0, 0.7872, 0.0, 0.7872, 0.125, 0.766, 0.25, 0.766, 0.125, 0.7872, 0.125, 0.7872, 0.25, 0.766, 0.375, 0.766, 0.25, 0.7872, 0.25, 0.7872, 0.375, 0.766, 0.5, 0.766, 0.375, 0.7872, 0.375, 0.7872, 0.5, 0.766, 0.625, 0.766, 0.5, 0.7872, 0.5, 0.7872, 0.625, 0.766, 0.75, 0.766, 0.625, 0.7872, 0.625, 0.7872, 0.75, 0.766, 0.875, 0.766, 0.75, 0.7872, 0.75, 0.7872, 0.875, 0.7872, 1.0, 0.7872, 0.875, 0.8085, 0.875, 0.8085, 1.0, 0.7872, 0.125, 0.7872, 0.0, 0.8085, 0.0, 0.8085, 0.125, 0.7872, 0.25, 0.7872, 0.125, 0.8085, 0.125, 0.8085, 0.25, 0.7872, 0.375, 0.7872, 0.25, 0.8085, 0.25, 0.8085, 0.375, 0.7872, 0.5, 0.7872, 0.375, 0.8085, 0.375, 0.8085, 0.5, 0.7872, 0.625, 0.7872, 0.5, 0.8085, 0.5, 0.8085, 0.625, 0.7872, 0.75, 0.7872, 0.625, 0.8085, 0.625, 0.8085, 0.75, 0.7872, 0.875, 0.7872, 0.75, 0.8085, 0.75, 0.8085, 0.875, 0.8085, 1.0, 0.8085, 0.875, 0.8298, 0.875, 0.8298, 1.0, 0.8085, 0.125, 0.8085, 0.0, 0.8298, 0.0, 0.8298, 0.125, 0.8085, 0.25, 0.8085, 0.125, 0.8298, 0.125, 0.8298, 0.25, 0.8085, 0.375, 0.8085, 0.25, 0.8298, 0.25, 0.8298, 0.375, 0.8085, 0.5, 0.8085, 0.375, 0.8298, 0.375, 0.8298, 0.5, 0.8085, 0.625, 0.8085, 0.5, 0.8298, 0.5, 0.8298, 0.625, 0.8085, 0.75, 0.8085, 0.625, 0.8298, 0.625, 0.8298, 0.75, 0.8085, 0.875, 0.8085, 0.75, 0.8298, 0.75, 0.8298, 0.875, 0.8298, 1.0, 0.8298, 0.875, 0.8511, 0.875, 0.8511, 1.0, 0.8298, 0.125, 0.8298, 0.0, 0.8511, 0.0, 0.8511, 0.125, 0.8298, 0.25, 0.8298, 0.125, 0.8511, 0.125, 0.8511, 0.25, 0.8298, 0.375, 0.8298, 0.25, 0.8511, 0.25, 0.8511, 0.375, 0.8298, 0.5, 0.8298, 0.375, 0.8511, 0.375, 0.8511, 0.5, 0.8298, 0.625, 0.8298, 0.5, 0.8511, 0.5, 0.8511, 0.625, 0.8298, 0.75, 0.8298, 0.625, 0.8511, 0.625, 0.8511, 0.75, 0.8298, 0.875, 0.8298, 0.75, 0.8511, 0.75, 0.8511, 0.875, 0.8511, 1.0, 0.8511, 0.875, 0.8723, 0.875, 0.8723, 1.0, 0.8511, 0.125, 0.8511, 0.0, 0.8723, 0.0, 0.8723, 0.125, 0.8511, 0.25, 0.8511, 0.125, 0.8723, 0.125, 0.8723, 0.25, 0.8511, 0.375, 0.8511, 0.25, 0.8723, 0.25, 0.8723, 0.375, 0.8511, 0.5, 0.8511, 0.375, 0.8723, 0.375, 0.8723, 0.5, 0.8511, 0.625, 0.8511, 0.5, 0.8723, 0.5, 0.8723, 0.625, 0.8511, 0.75, 0.8511, 0.625, 0.8723, 0.625, 0.8723, 0.75, 0.8511, 0.875, 0.8511, 0.75, 0.8723, 0.75, 0.8723, 0.875, 0.8723, 1.0, 0.8723, 0.875, 0.8936, 0.875, 0.8936, 1.0, 0.8723, 0.125, 0.8723, 0.0, 0.8936, 0.0, 0.8936, 0.125, 0.8723, 0.25, 0.8723, 0.125, 0.8936, 0.125, 0.8936, 0.25, 0.8723, 0.375, 0.8723, 0.25, 0.8936, 0.25, 0.8936, 0.375, 0.8723, 0.5, 0.8723, 0.375, 0.8936, 0.375, 0.8936, 0.5, 0.8723, 0.625, 0.8723, 0.5, 0.8936, 0.5, 0.8936, 0.625, 0.8723, 0.75, 0.8723, 0.625, 0.8936, 0.625, 0.8936, 0.75, 0.8723, 0.875, 0.8723, 0.75, 0.8936, 0.75, 0.8936, 0.875, 0.8936, 1.0, 0.8936, 0.875, 0.9149, 0.875, 0.9149, 1.0, 0.8936, 0.125, 0.8936, 0.0, 0.9149, 0.0, 0.9149, 0.125, 0.8936, 0.25, 0.8936, 0.125, 0.9149, 0.125, 0.9149, 0.25, 0.8936, 0.375, 0.8936, 0.25, 0.9149, 0.25, 0.9149, 0.375, 0.8936, 0.5, 0.8936, 0.375, 0.9149, 0.375, 0.9149, 0.5, 0.8936, 0.625, 0.8936, 0.5, 0.9149, 0.5, 0.9149, 0.625, 0.8936, 0.75, 0.8936, 0.625, 0.9149, 0.625, 0.9149, 0.75, 0.8936, 0.875, 0.8936, 0.75, 0.9149, 0.75, 0.9149, 0.875, 0.9149, 1.0, 0.9149, 0.875, 0.9362, 0.875, 0.9362, 1.0, 0.9149, 0.125, 0.9149, 0.0, 0.9362, 0.0, 0.9362, 0.125, 0.9149, 0.25, 0.9149, 0.125, 0.9362, 0.125, 0.9362, 0.25, 0.9149, 0.375, 0.9149, 0.25, 0.9362, 0.25, 0.9362, 0.375, 0.9149, 0.5, 0.9149, 0.375, 0.9362, 0.375, 0.9362, 0.5, 0.9149, 0.625, 0.9149, 0.5, 0.9362, 0.5, 0.9362, 0.625, 0.9149, 0.75, 0.9149, 0.625, 0.9362, 0.625, 0.9362, 0.75, 0.9149, 0.875, 0.9149, 0.75, 0.9362, 0.75, 0.9362, 0.875, 0.9362, 1.0, 0.9362, 0.875, 0.9574, 0.875, 0.9574, 1.0, 0.9362, 0.125, 0.9362, 0.0, 0.9574, 0.0, 0.9574, 0.125, 0.9362, 0.25, 0.9362, 0.125, 0.9574, 0.125, 0.9574, 0.25, 0.9362, 0.375, 0.9362, 0.25, 0.9574, 0.25, 0.9574, 0.375, 0.9362, 0.5, 0.9362, 0.375, 0.9574, 0.375, 0.9574, 0.5, 0.9362, 0.625, 0.9362, 0.5, 0.9574, 0.5, 0.9574, 0.625, 0.9362, 0.75, 0.9362, 0.625, 0.9574, 0.625, 0.9574, 0.75, 0.9362, 0.875, 0.9362, 0.75, 0.9574, 0.75, 0.9574, 0.875, 0.9574, 1.0, 0.9574, 0.875, 0.9787, 0.875, 0.9787, 1.0, 0.9574, 0.125, 0.9574, 0.0, 0.9787, 0.0, 0.9787, 0.125, 0.9574, 0.25, 0.9574, 0.125, 0.9787, 0.125, 0.9787, 0.25, 0.9574, 0.375, 0.9574, 0.25, 0.9787, 0.25, 0.9787, 0.375, 0.9574, 0.5, 0.9574, 0.375, 0.9787, 0.375, 0.9787, 0.5, 0.9574, 0.625, 0.9574, 0.5, 0.9787, 0.5, 0.9787, 0.625, 0.9574, 0.75, 0.9574, 0.625, 0.9787, 0.625, 0.9787, 0.75, 0.9574, 0.875, 0.9574, 0.75, 0.9787, 0.75, 0.9787, 0.875, 0.9787, 1.0, 0.9787, 0.875, 1.0, 0.875, 0.9893, 1.0, 0.9787, 0.125, 0.9787, 0.0, 0.9893, 0.0, 1.0, 0.125, 0.9787, 0.5, 0.9787, 0.375, 1.0, 0.375, 0.9893, 0.5, 0.9787, 0.625, 0.9787, 0.5, 0.9893, 0.5, 1.0, 0.625, 0.9787, 0.75, 0.9787, 0.625, 1.0, 0.625, 0.9857, 0.75, 0.9787, 0.875, 0.9787, 0.75, 0.9857, 0.75, 1.0, 0.875, 0.4286, 0.0, 0.9787, 0.375, 0.9787, 0.25, 0.7499, 0.1675, 0.9787, 0.125, 1.0, 0.125, 0.7499, 0.1675, 0.9787, 0.25, 0.7499, 0.1675, 1.0, 0.125, 0.0, 0.0, 0.9893, 1.0, 1.0, 0.875, 0.9857, 0.75, 1.0, 0.625, 0.9893, 0.5, 1.0, 0.375, 0.4286, 0.0])
me_nurbspath_002.materials.append(mat_material)
me_nurbspath_002.auto_texspace = False
me_nurbspath_002.update()

# ---- curves / text
cu_nurbspath = bpy.data.curves.new('NurbsPath', 'CURVE')
cu_nurbspath.dimensions = '3D'
_sp = cu_nurbspath.splines.new('NURBS'); _sp.points.add(4)
_sp.points.foreach_set('co', [0.6912, 0.008384, -0.1883, 1.0, -0.404, -0.02778, 0.6623, 1.0, -0.5683, -0.01506, -0.1338, 1.0, -0.41, 0.03077, -0.1612, 1.0, 0.6912, 0.003687, -0.179, 1.0])
_sp.order_u = 5
_sp.order_v = 0
_sp.use_endpoint_u = True
_sp.use_smooth = False
cu_nurbspath.materials.append(mat_material)
cu_nurbspath.use_path = True
cu_nurbspath.bevel_mode = 'PROFILE'
cu_nurbspath.bevel_profile.use_clip = True
cu_nurbspath.bevel_resolution = 1
cu_nurbspath.bevel_depth = 0.05
cu_nurbspath.fill_mode = 'FULL'

# ---- objects
ob_cube_001 = bpy.data.objects.new('Cube.001', me_cube_001)
ob_cube_002 = bpy.data.objects.new('Cube.002', me_cube_002)
ob_cube_003 = bpy.data.objects.new('Cube.003', me_cube_003)
ob_nurbspath = bpy.data.objects.new('NurbsPath', cu_nurbspath)
ob_nurbspath_001 = bpy.data.objects.new('NurbsPath.001', me_nurbspath_002)

# ---- transforms, parenting, visibility, modifiers, constraints
ob_cube_001.location = (0.0, 0.0, 1.469)
ob_cube_001.scale = (1.063, 1.063, 0.2679)
ob_cube_001.lock_rotations_4d = False
ob_cube_001.empty_display_type = 'ARROWS'
ob_cube_001.lineart.crease_threshold = 0.0
_m = ob_cube_001.modifiers.new('Subdivision', 'SUBSURF')
_m.levels = 2
ob_cube_002.location = (0.0, 0.0, 0.8321)
ob_cube_002.rotation_euler = (0.0, 0.0, 1.571)
ob_cube_002.scale = (0.1066, 1.117, 0.9372)
ob_cube_002.lock_rotations_4d = False
ob_cube_002.empty_display_type = 'ARROWS'
ob_cube_002.lineart.crease_threshold = 0.0
_m = ob_cube_002.modifiers.new('Mirror', 'MIRROR')
_m.use_clip = True
_m.mirror_object = ob_cube_001
_m = ob_cube_002.modifiers.new('Subdivision', 'SUBSURF')
_m.levels = 2
ob_cube_003.location = (0.0, 0.0, 0.8321)
ob_cube_003.scale = (0.1066, 1.117, 0.9372)
ob_cube_003.lock_rotations_4d = False
ob_cube_003.empty_display_type = 'ARROWS'
ob_cube_003.lineart.crease_threshold = 0.0
_m = ob_cube_003.modifiers.new('Mirror', 'MIRROR')
_m.use_axis = (False, True, False)
_m.use_clip = True
_m.mirror_object = ob_cube_001
_m = ob_cube_003.modifiers.new('Subdivision', 'SUBSURF')
_m.levels = 2
ob_nurbspath.location = (-0.6912, -0.01573, 1.952)
_m = ob_nurbspath.modifiers.new('Mirror', 'MIRROR')
_m.use_clip = True
_m.mirror_object = ob_cube_001
ob_nurbspath_001.location = (-0.6912, -0.01573, 1.876)
ob_nurbspath_001.scale = (1.0, 1.0, 0.4446)
_m = ob_nurbspath_001.modifiers.new('Mirror', 'MIRROR')
_m.mirror_object = ob_cube_001

# ---- collection membership
col_collection.objects.link(ob_cube_001)
col_collection.objects.link(ob_cube_002)
col_collection.objects.link(ob_cube_003)
col_collection.objects.link(ob_nurbspath)
col_collection.objects.link(ob_nurbspath_001)

# ---- scene / render settings (as saved in the file)
scene.frame_start = 1; scene.frame_end = 250; scene.frame_set(1)
scene.render.engine = 'BLENDER_EEVEE_NEXT'
scene.cycles.sampling_pattern = 'TABULATED_SOBOL'
scene.cycles.use_light_tree = False
scene.view_settings.view_transform = 'Filmic'
bpy.context.view_layer.update()

# ---- added for rendering (the .blend has no active camera and no usable light): camera, sun
cam_auto = bpy.data.cameras.new('AutoCamera')
cam_auto.lens = 50.0
cam_auto.sensor_width = 36.0
cam_auto.clip_end = 1000.0
ob_auto_camera = bpy.data.objects.new('AutoCamera', cam_auto)
scene.collection.objects.link(ob_auto_camera)
ob_auto_camera.location = (4.45097, -6.02625, 5.82459)
ob_auto_camera.rotation_euler = (1.09748, -7.21219e-08, 0.694738)
scene.camera = ob_auto_camera
light_auto_sun = bpy.data.lights.new('AutoSun', 'SUN')
light_auto_sun.energy = 3.0
light_auto_sun.angle = 0.0523599
ob_auto_sun = bpy.data.objects.new('AutoSun', light_auto_sun)
scene.collection.objects.link(ob_auto_sun)
ob_auto_sun.rotation_euler = (0.872665, 0.174533, 0.523599)
bpy.context.view_layer.update()
